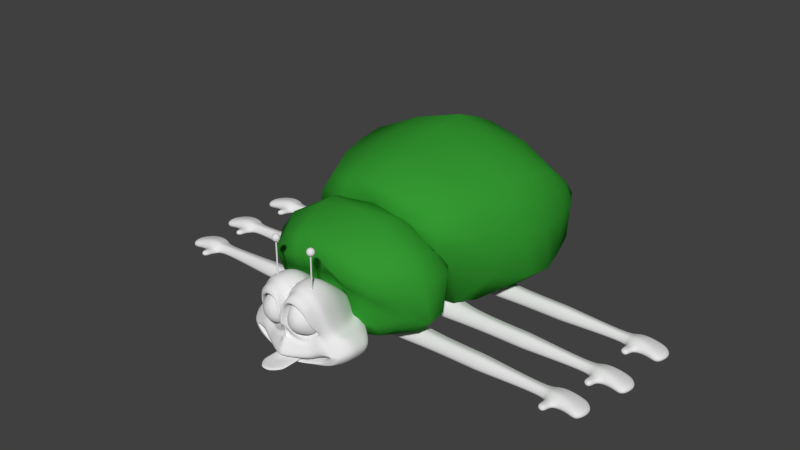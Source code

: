 # Source: dannyhead014.blend  (saved by Blender 2.72.0; exported with 4.5.12 LTS)
import bpy
from mathutils import Matrix  # noqa: F401  (used for matrix-valued properties, if any)

bpy.ops.wm.read_factory_settings(use_empty=True)
scene = bpy.context.scene
scene.name = 'Scene'

# ---- collections
col_collection_1 = bpy.data.collections.new('Collection 1'); scene.collection.children.link(col_collection_1)
col_collection_2 = bpy.data.collections.new('Collection 2'); scene.collection.children.link(col_collection_2)
col_collection_3 = bpy.data.collections.new('Collection 3'); scene.collection.children.link(col_collection_3)
col_collection_4 = bpy.data.collections.new('Collection 4'); scene.collection.children.link(col_collection_4)
col_collection_11 = bpy.data.collections.new('Collection 11'); scene.collection.children.link(col_collection_11)
col_collection_14 = bpy.data.collections.new('Collection 14'); scene.collection.children.link(col_collection_14)

# ---- materials (node trees are filled in below, after node groups)
mat_material_004 = bpy.data.materials.new('Material.004')
mat_material_004.alpha_threshold = 0.0
mat_material_004.use_transparent_shadow = False
mat_material_004.diffuse_color = (0.03431, 0.3108, 0.03066, 1.0)
mat_material_004.specular_color = (0.5939, 1.0, 0.2132)
mat_material_004.roughness = 0.5
mat_material_004.line_color = (0.0, 0.0, 0.0, 1.0)
mat_beetle_black = bpy.data.materials.new('Beetle Black')
mat_beetle_black.alpha_threshold = 0.0
mat_beetle_black.use_transparent_shadow = False
mat_beetle_black.preview_render_type = 'SHADERBALL'
mat_beetle_black.diffuse_color = (0.02365, 0.02365, 0.02365, 1.0)
mat_beetle_black.roughness = 0.5
mat_beetle_black.line_color = (0.0, 0.0, 0.0, 1.0)

# ---- material node trees

# ---- world
world_world = bpy.data.worlds.new('World'); scene.world = world_world
world_world.color = (0.05088, 0.05088, 0.05088)
world_world.use_sun_shadow = False
world_world.sun_shadow_jitter_overblur = 0.0
world_world.cycles.sampling_method = 'MANUAL'
world_world.cycles.sample_map_resolution = 256

# ---- meshes
me_plane = bpy.data.meshes.new('Plane')
me_plane.from_pydata([(2.007, 3.288, -0.4801), (0.1526, 2.733, -0.1531), (0.0, -2.655, -0.43), (1.704, 3.192, -0.258), (2.712, 2.29, -0.7103), (1.306, -2.527, -0.5979), (1.996, -1.973, 0.3225), (1.913, -0.9356, -0.1602), (4.374, -1.006, -1.019), (0.0, 2.334, -0.1024), (1.347, -2.386, -0.324), (0.0, -0.4921, 0.3459), (0.0, -2.525, -0.2642), (4.096, -1.089, -0.7021), (0.0, 0.494, 0.1329), (1.225, -2.319, -0.0671), (0.4816, -0.9124, 0.4198), (0.0, -2.382, 0.1351), (3.862, -1.095, -0.5471), (0.0, -0.9363, 0.5703), (1.177, -2.175, 0.03744), (0.7327, -1.965, 1.125), (0.0, -2.251, 0.2279), (3.432, -1.125, -0.3175), (0.0, -1.975, 1.334), (2.67, -0.02052, -0.6814), (1.782, -0.7767, -0.2238), (2.496, -0.1662, -0.4746), (2.614, -0.4384, -0.3124), (2.41, -1.824, -0.02104), (3.217, -2.122, -0.8473), (2.501, 2.27, -0.4341), (3.253, -1.979, -0.4629), (2.647, -1.97, -0.4848), (2.419, -1.917, -0.3299), (1.258, -2.679, -0.9152), (0.2681, 3.219, -0.2836), (0.0, -2.721, -0.8777), (4.816, -0.9163, -1.728), (0.0, 2.872, -0.2107), (3.227, 0.141, -1.108), (3.15, -2.207, -1.091), (0.0, 1.181, 0.002566), (0.04498, 1.193, -0.09661), (0.9313, 3.378, -0.196), (0.9539, 3.595, -0.3812), (3.701, -0.8341, -0.6265), (3.529, -0.9347, -0.4752), (3.092, -1.217, -0.2672), (4.315, -0.2447, -1.551), (3.999, -0.6153, -0.9166), (0.5471, 3.189, -0.1798), (0.5093, 3.386, -0.3459), (2.397, 2.838, -0.5829), (2.208, 2.73, -0.3354), (2.959, 1.318, -0.9256), (2.781, 1.349, -0.5959), (1.145, -0.7353, 0.2034), (1.32, -0.919, 0.0895), (1.392, -1.986, 0.7282), (0.0, 1.774, -0.0532), (0.08407, 2.0, -0.1339), (1.502, 3.526, -0.4253), (1.337, 3.351, -0.2239), (0.4676, 2.496, -0.4404), (1.617, 2.872, -0.523), (0.5272, 0.4544, -0.1243), (2.301, 0.3464, -0.8524), (1.518, -0.09317, -0.5347), (2.189, 0.2685, -0.695), (2.218, 2.141, -0.6563), (0.3337, 1.311, -0.3962), (1.025, 3.027, -0.4774), (0.7255, 2.876, -0.4639), (1.991, 2.516, -0.5834), (2.436, 1.413, -0.7812), (0.9243, 0.08816, -0.2057), (0.3658, 1.931, -0.4237), (1.339, 2.998, -0.4971), (0.6262, 2.305, -0.5807), (1.513, 2.631, -0.6527), (0.6645, 0.732, -0.365), (2.092, 0.7413, -0.9254), (1.42, 0.3598, -0.6586), (1.937, 0.5793, -0.7841), (1.975, 2.046, -0.7532), (0.5173, 1.392, -0.5495), (1.061, 2.741, -0.6145), (0.8275, 2.614, -0.6017), (1.798, 2.351, -0.6992), (2.144, 1.457, -0.8466), (0.9716, 0.4267, -0.46), (0.5451, 1.865, -0.5684), (1.303, 2.725, -0.6314), (1.683, 3.028, 0.2799), (1.325, 3.18, 0.3152), (0.2067, 2.489, 0.4003), (0.08045, 1.75, 0.4241), (0.9291, -0.495, -0.06311), (1.74, -0.5315, -0.3827), (2.63, 0.2789, -0.8048), (2.535, 1.266, -0.2678), (2.313, 2.185, 0.07579), (2.152, 2.609, 0.1944), (0.9216, 3.202, 0.344), (0.5371, 2.997, 0.3649), (2.338, 0.05652, -0.5861), (0.03807, 0.9631, 0.4588), (0.0, -0.2212, -0.04041), (1.203, 2.571, 0.6512), (0.1867, 1.495, 0.7356), (1.561, -0.2263, -0.4592), (2.169, 1.198, 0.2929), (1.733, 2.168, 0.5244), (0.5956, 2.435, 0.7007), (0.4678, 0.3629, -0.0006165), (1.434, 2.431, 0.6155), (0.2801, 2.012, 0.7275), (0.8989, -0.02501, -0.07278), (2.43, 0.3069, -0.8239), (1.946, 1.845, 0.4371), (0.8562, 2.579, 0.6753), (2.265, 0.1611, -0.6394), (0.155, 0.9729, 0.5715), (3.108, -0.5127, -0.5475), (3.078, -0.6952, -0.3917), (2.765, -1.552, -0.1757), (3.821, 0.1549, -1.307), (3.389, -0.2767, -0.8072), (1.582, 2.718, 0.5097), (0.1483, 2.272, 0.6062), (0.9213, -0.2407, 0.08016), (2.52, 0.3145, -0.5062), (2.181, 1.993, 0.2831), (0.8691, 2.883, 0.5733), (2.285, 0.08601, -0.6582), (0.0, 0.7427, 0.647), (1.283, 2.877, 0.5427), (0.0, 1.546, 0.6262), (1.664, -0.3777, -0.3855), (2.358, 1.196, 0.07799), (1.988, 2.356, 0.4111), (0.5118, 2.81, 0.5685), (0.2707, 0.1521, 0.1881), (3.765, -1.661, -0.6207), (3.168, -1.673, -0.4641), (2.974, -1.652, -0.3688), (4.007, -1.922, -1.31), (3.886, -1.696, -0.8196), (1.81, 3.466, -1.308), (2.565, 2.41, -1.561), (1.122, -2.83, -1.553), (0.0, 3.249, -1.059), (0.0, -2.887, -1.504), (4.73, -1.071, -2.655), (0.0, 2.899, -0.9841), (3.125, 0.07675, -1.993), (2.991, -2.424, -1.915), (0.657, 3.722, -1.181), (4.305, -0.342, -2.474), (0.1679, 3.449, -1.13), (2.23, 2.997, -1.423), (2.834, 1.355, -1.795), (1.258, 3.691, -1.24), (3.769, 0.09184, -2.209), (4.017, -2.107, -2.209), (1.642, 3.39, -2.143), (2.389, 2.343, -2.396), (0.8909, -2.976, -2.308), (0.0, 3.037, -1.86), (0.0, -2.943, -2.083), (4.673, -1.137, -3.501), (0.0, 2.657, -1.777), (2.949, 0.01031, -2.827), (2.674, -2.599, -2.763), (0.4948, 3.581, -2.003), (4.13, -0.4084, -3.309), (0.0, 3.255, -1.937), (2.055, 2.93, -2.258), (2.658, 1.288, -2.63), (1.099, 3.59, -2.072), (3.593, 0.0254, -3.044), (3.941, -2.276, -3.098), (1.544, 2.748, -2.999), (2.145, 1.906, -3.203), (0.7308, -2.968, -2.729), (0.0, 2.428, -2.765), (0.0, -2.97, -2.699), (3.983, -0.894, -4.091), (0.0, 2.099, -2.693), (2.595, 0.02921, -3.55), (2.535, -2.471, -3.536), (0.6254, 2.897, -2.886), (3.545, -0.3076, -3.937), (0.0, 2.621, -2.831), (1.877, 2.378, -3.092), (2.362, 1.057, -3.391), (1.107, 2.908, -2.942), (3.114, 0.04135, -3.724), (3.43, -1.966, -3.77), (1.475, 2.229, -3.585), (1.963, 1.544, -3.75), (0.7307, -2.726, -3.395), (0.0, 1.969, -3.395), (0.0, -2.726, -3.319), (3.455, -0.7291, -4.472), (0.0, 1.701, -3.336), (2.329, 0.02063, -4.032), (2.28, -2.01, -4.021), (0.7291, 2.349, -3.494), (3.1, -0.2529, -4.347), (0.0, 2.125, -3.449), (1.745, 1.928, -3.66), (2.139, 0.8554, -3.903), (1.121, 2.359, -3.539), (2.75, 0.03049, -4.174), (3.007, -1.6, -4.211), (1.364, 1.394, -4.481), (1.664, 0.9743, -4.582), (0.908, -1.645, -4.364), (0.0, 1.1, -4.765), (0.0, -1.645, -4.318), (2.579, -0.4199, -5.025), (0.0, 1.07, -4.328), (1.888, 0.03985, -4.755), (1.858, -1.205, -4.748), (0.907, 1.468, -4.425), (2.361, -0.1279, -4.948), (0.0, 1.33, -4.397), (1.53, 1.209, -4.527), (1.772, 0.5518, -4.676), (1.147, 1.474, -4.453), (2.146, 0.0459, -4.842), (2.304, -0.9539, -4.865), (0.0, 0.8105, -5.318), (0.0, -1.645, -5.203), (1.064, -0.0367, -6.098), (0.0, 0.3879, -6.296), (0.0, 0.3879, -5.412), (0.4503, -1.645, -5.226), (1.807, -1.622, -3.042), (1.13, -1.997, -2.61), (1.417, -1.689, -2.757), (0.0, -2.009, -1.988), (3.394, -1.177, -3.405), (0.0, -1.657, -1.925), (2.188, -1.509, -3.219), (1.92, -1.745, -3.156), (3.054, -1.269, -3.355), (1.556, -1.665, -2.866), (2.621, -1.389, -3.29), (2.609, -1.479, -3.272), (1.292, -1.632, -3.64), (0.6145, -2.007, -3.208), (0.7766, -1.616, -3.355), (0.0, -2.354, -2.889), (2.879, -1.187, -4.003), (0.0, -2.002, -2.827), (1.673, -1.519, -3.817), (1.405, -1.755, -3.754), (2.539, -1.279, -3.953), (1.041, -1.675, -3.464), (2.106, -1.399, -3.888), (2.094, -1.489, -3.87), (0.6681, -2.456, -0.2938), (0.0, 0.004932, 0.2385), (0.02231, 1.187, -0.04662), (0.6073, -2.35, 0.03482), (0.2388, -0.9244, 0.4957), (0.5837, -2.213, 0.1335), (0.3634, -1.97, 1.23), (2.201, 3.065, -0.5311), (1.954, 2.963, -0.2964), (0.624, -2.7, -0.8963), (0.133, 3.044, -0.2468), (0.6478, -2.592, -0.5133), (0.0757, 2.532, -0.1275), (0.04169, 1.886, -0.09322), (1.802, 2.696, -0.5529), (1.654, 2.492, -0.6758), (1.915, 2.82, 0.2375), (1.582, 2.301, 0.5703), (1.783, 2.539, 0.4608), (2.018, 3.233, -1.365), (0.5566, -2.859, -1.529), (0.0, 3.073, -1.021), (1.847, 3.162, -2.2), (0.4418, -2.959, -2.195), (0.0, 2.845, -1.818), (1.709, 2.564, -3.045), (0.3624, -2.969, -2.714), (0.0, 2.262, -2.729), (1.609, 2.079, -3.622), (0.3624, -2.726, -3.357), (0.0, 1.834, -3.365), (1.447, 1.302, -4.504), (0.4503, -1.645, -4.341), (0.0, 1.085, -4.545), (1.064, -0.0367, -5.213), (1.171, -0.2105, -5.319), (0.8785, 0.4692, -5.047), (0.9363, -0.04274, -5.126), (0.8251, 0.8917, -4.953), (1.279, -0.4647, -5.345), (0.5602, -2.003, -2.296), (0.7026, -1.673, -2.338), (0.3047, -2.182, -3.047), (0.3851, -1.811, -3.089), (1.171, -0.2105, -6.204), (0.8785, 0.4692, -5.932), (0.9363, -0.04274, -6.011), (1.279, -0.4647, -6.229), (0.0, -1.645, -5.721), (1.064, -0.0367, -6.616), (0.0, 0.3879, -6.815), (0.4503, -1.645, -5.744), (1.171, -0.2105, -6.722), (0.8785, 0.4692, -6.45), (0.9363, -0.04274, -6.529), (1.279, -0.4647, -6.747), (0.0, -1.645, -6.42), (1.064, -0.0367, -7.315), (0.0, 0.3879, -7.514), (0.4503, -1.645, -6.444), (1.171, -0.2105, -7.421), (0.8785, 0.4692, -7.149), (0.9363, -0.04274, -7.229), (1.279, -0.4647, -7.447), (2.327, 0.1175, -10.45), (2.594, -0.3432, -10.27), (1.444, 0.8506, -10.31), (1.831, 0.6062, -10.44), (0.7314, 1.229, -10.35), (0.957, 0.9229, -10.28), (0.0, 1.243, -10.35), (0.0, -1.712, -10.1), (0.4678, -1.712, -10.12), (1.749, -1.842, -6.84), (2.578, -0.6622, -7.843), (1.492, -2.3, -6.975), (1.462, -3.092, -9.943), (2.95, -0.9124, -9.959), (1.758, -2.963, -9.357), (1.66, -2.769, -7.172), (2.233, -1.801, -7.232), (2.986, -1.273, -8.309), (3.329, -1.542, -9.581), (2.513, -2.863, -9.218), (2.578, -3.213, -7.598), (3.07, -2.406, -7.605), (3.627, -1.709, -8.351), (3.649, -2.103, -9.549), (3.373, -0.8134, -12.41), (1.27, -3.067, -11.71), (0.4586, -1.676, -8.18), (0.0, -1.676, -8.157), (1.272, -2.206, -8.179), (1.721, -2.683, -8.095), (2.361, -3.085, -8.125), (9.724, -2.98, -9.197), (9.748, -3.018, -7.715), (9.764, -2.422, -7.754), (9.734, -1.842, -8.129), (9.7, -2.316, -9.299), (9.701, -3.299, -8.552), (10.14, -2.98, -9.197), (10.17, -3.018, -7.715), (10.56, -2.422, -7.754), (10.53, -1.842, -8.129), (1.765, -0.2881, -12.26), (1.287, 0.2457, -12.23), (0.3101, -2.752, -10.85), (0.0, -2.752, -10.84), (0.0, -3.019, -11.52), (1.166, 0.5162, -12.12), (0.8941, 0.9868, -12.04), (0.5659, 1.062, -12.12), (0.0, 1.071, -12.08), (10.49, -2.316, -9.299), (10.49, -3.299, -8.552), (10.54, -3.018, -7.715), (10.52, -2.98, -9.197), (10.12, -3.299, -8.552), (6.016, -3.005, -7.709), (6.063, -2.421, -7.741), (10.12, -2.316, -9.299), (6.087, -1.83, -8.15), (10.15, -1.842, -8.129), (6.058, -2.296, -9.322), (5.946, -2.966, -9.161), (5.904, -3.269, -8.509), (10.18, -2.422, -7.754), (15.89, -2.828, -8.854), (15.9, -2.849, -8.045), (15.88, -3.003, -8.502), (15.88, -2.466, -8.909), (15.9, -2.207, -8.271), (15.91, -2.524, -8.066), (16.26, -2.894, -9.25), (16.1, -2.968, -7.614), (16.25, -3.132, -8.56), (16.25, -2.4, -9.359), (16.27, -2.048, -8.108), (16.29, -2.48, -7.707), (17.01, -2.944, -9.411), (17.03, -2.978, -7.509), (16.99, -3.229, -8.583), (16.99, -2.351, -9.542), (17.02, -1.929, -8.041), (17.04, -2.446, -7.56), (17.94, -2.944, -9.411), (17.96, -2.978, -7.509), (17.92, -3.229, -8.583), (17.77, -2.486, -9.607), (17.99, -2.221, -7.985), (17.98, -2.446, -7.56), (18.46, -3.108, -9.52), (18.8, -3.1, -7.318), (18.99, -3.233, -8.007), (18.51, -2.755, -9.632), (19.33, -2.585, -8.088), (18.82, -2.569, -7.369), (1.878, 0.04502, -8.744), (1.986, -0.2092, -8.769), (0.0, -1.694, -9.133), (2.794, -0.4378, -8.815), (3.158, -1.408, -8.948), (3.638, -1.907, -8.953), (0.4632, -1.694, -9.156), (1.148, -2.153, -8.855), (1.768, -2.603, -8.571), (2.335, -3.098, -8.562), (9.717, -2.08, -8.717), (9.712, -3.139, -8.876), (10.5, -3.139, -8.876), (10.13, -3.139, -8.876), (5.925, -3.117, -8.837), (6.072, -2.064, -8.739), (15.89, -2.337, -8.592), (15.89, -2.915, -8.679), (10.14, -2.08, -8.717), (10.51, -2.08, -8.717), (16.26, -2.225, -8.736), (16.25, -3.013, -8.906), (17.0, -2.141, -8.795), (17.0, -3.086, -8.999), (17.94, -2.302, -8.76), (17.93, -3.086, -8.999), (19.25, -2.746, -9.045), (19.01, -3.243, -9.0), (16.19, -2.874, -7.184), (16.2, -2.431, -7.227), (16.93, -2.929, -7.029), (16.95, -2.398, -7.08), (16.28, -2.818, -6.555), (16.22, -2.375, -6.629), (16.82, -2.873, -6.473), (16.84, -2.342, -6.524), (3.736, -1.057, -14.48), (1.699, -0.2881, -13.84), (1.294, -2.963, -13.16), (1.699, -0.226, -15.49), (1.868, -1.116, -15.51), (1.294, -2.87, -15.21), (1.287, 0.2767, -13.81), (1.287, 0.2767, -15.36), (1.166, 0.5783, -13.8), (0.9136, 0.9627, -13.72), (0.5464, 1.086, -13.74), (0.0, 1.023, -13.7), (0.0, -3.078, -13.15), (0.0, -3.052, -15.16), (1.152, 0.5212, -15.36), (0.9708, 0.8598, -15.36), (0.0, 1.023, -15.21), (0.4964, 1.086, -15.27), (6.732, -3.111, -18.67), (6.844, -2.441, -18.83), (10.94, -1.987, -17.64), (6.873, -1.975, -17.66), (10.91, -2.46, -18.81), (6.849, -2.566, -17.25), (6.802, -3.15, -17.22), (10.91, -3.444, -18.06), (11.3, -3.124, -18.71), (11.33, -3.163, -17.23), (11.28, -3.444, -18.06), (11.28, -2.46, -18.81), (11.31, -1.987, -17.64), (11.34, -2.567, -17.26), (10.95, -3.163, -17.23), (10.93, -3.124, -18.71), (10.49, -3.444, -18.06), (10.49, -2.46, -18.81), (10.52, -1.987, -17.64), (10.55, -2.567, -17.26), (10.53, -3.163, -17.23), (10.51, -3.124, -18.71), (3.147, -3.229, -17.64), (2.508, -2.828, -17.61), (1.819, -2.926, -17.31), (4.435, -2.248, -19.06), (4.413, -1.854, -17.86), (3.856, -2.551, -17.12), (3.364, -3.358, -17.11), (3.3, -3.008, -18.73), (4.115, -1.687, -19.09), (3.772, -1.417, -17.82), (3.019, -1.946, -16.74), (2.446, -2.913, -16.68), (1.674, -2.166, -16.05), (1.9, -2.803, -19.36), (1.28, -3.025, -17.29), (2.278, -2.445, -16.49), (2.537, -1.993, -16.55), (0.4964, 1.086, -20.26), (0.0, 1.023, -20.2), (0.9708, 0.8598, -20.35), (1.152, 0.5212, -20.35), (0.0, -3.052, -20.15), (0.0, -3.078, -18.14), (0.0, 1.023, -18.69), (0.5464, 1.086, -18.73), (0.9136, 0.9627, -18.71), (1.166, 0.5783, -18.79), (1.422, 0.1315, -20.36), (1.287, 0.2767, -18.8), (1.294, -2.87, -20.2), (1.87, -1.163, -20.52), (1.699, -0.2361, -20.48), (1.294, -2.963, -18.15), (1.699, -0.2881, -18.83), (3.736, -1.057, -19.47), (0.0, 1.071, -17.07), (0.5659, 1.062, -17.11), (0.8941, 0.9868, -17.03), (1.166, 0.5162, -17.11), (0.0, -3.019, -16.51), (0.0, -2.987, -15.83), (2.537, -1.993, -11.56), (1.798, -2.763, -11.54), (0.1639, -0.2253, -21.41), (1.294, -2.916, -14.21), (1.674, -2.166, -11.06), (1.331, -3.006, -15.87), (2.446, -2.913, -11.69), (3.019, -1.946, -11.75), (3.772, -1.417, -12.83), (4.115, -1.687, -14.1), (3.3, -3.008, -13.74), (3.364, -3.358, -12.12), (3.856, -2.551, -12.13), (4.413, -1.854, -12.87), (4.435, -2.248, -14.07), (1.819, -2.926, -12.32), (2.44, -2.929, -12.6), (3.147, -3.229, -12.64), (10.51, -3.124, -13.72), (10.53, -3.163, -12.23), (10.55, -2.567, -12.27), (10.52, -1.987, -12.65), (10.49, -2.46, -13.82), (10.49, -3.444, -13.07), (10.93, -3.124, -13.72), (10.95, -3.163, -12.23), (11.34, -2.567, -12.27), (11.31, -1.987, -12.65), (11.28, -2.46, -13.82), (11.28, -3.444, -13.07), (11.33, -3.163, -12.23), (11.3, -3.124, -13.72), (10.91, -3.444, -13.07), (6.802, -3.15, -12.23), (6.849, -2.566, -12.26), (10.91, -2.46, -13.82), (6.873, -1.975, -12.67), (10.94, -1.987, -12.65), (6.844, -2.441, -13.84), (6.732, -3.111, -13.68), (6.69, -3.414, -13.03), (10.97, -2.567, -12.27), (16.68, -2.973, -13.37), (16.69, -2.994, -12.56), (16.67, -3.148, -13.02), (16.66, -2.611, -13.43), (16.68, -2.352, -12.79), (16.7, -2.669, -12.59), (17.05, -3.039, -13.77), (16.89, -3.113, -12.13), (17.03, -3.277, -13.08), (17.03, -2.545, -13.88), (17.06, -2.193, -12.63), (17.08, -2.625, -12.23), (17.79, -3.089, -13.93), (17.82, -3.123, -12.03), (17.77, -3.374, -13.1), (17.77, -2.496, -14.06), (17.8, -2.074, -12.56), (17.83, -2.591, -12.08), (18.73, -3.089, -13.93), (18.75, -3.123, -12.03), (18.71, -3.374, -13.1), (18.55, -2.631, -14.13), (18.78, -2.366, -12.5), (18.76, -2.591, -12.08), (19.25, -3.253, -14.04), (19.59, -3.245, -11.84), (19.78, -3.378, -12.53), (19.3, -2.9, -14.15), (20.11, -2.729, -12.61), (19.6, -2.714, -11.89), (3.58, -0.5827, -13.34), (3.944, -1.553, -13.47), (4.424, -2.052, -13.47), (2.029, -2.953, -13.14), (2.487, -2.848, -13.08), (3.121, -3.243, -13.08), (10.5, -2.225, -13.24), (10.5, -3.284, -13.4), (11.29, -3.284, -13.4), (10.92, -3.284, -13.4), (6.711, -3.262, -13.36), (6.858, -2.209, -13.26), (16.67, -2.482, -13.11), (16.67, -3.06, -13.2), (10.92, -2.225, -13.24), (11.3, -2.225, -13.24), (17.04, -2.37, -13.26), (17.04, -3.157, -13.43), (17.79, -2.286, -13.31), (17.78, -3.231, -13.52), (18.73, -2.447, -13.28), (18.72, -3.231, -13.52), (20.04, -2.89, -13.56), (19.79, -3.388, -13.52), (16.97, -3.019, -11.7), (16.98, -2.576, -11.75), (17.72, -3.074, -11.55), (17.73, -2.543, -11.6), (17.07, -2.963, -11.08), (17.01, -2.52, -11.15), (17.61, -3.018, -10.99), (17.62, -2.486, -11.04), (2.227, -0.8108, -11.36), (1.331, -3.006, -10.88), (2.012, -0.1097, -11.46), (1.527, 0.4042, -11.44), (0.3795, -2.295, -10.53), (0.0, -2.295, -10.52), (1.288, 0.6633, -11.32), (0.9218, 0.9587, -11.27), (0.6387, 1.135, -11.34), (0.0, 1.147, -11.32), (6.69, -3.414, -18.02), (1.73, -0.2881, -13.1), (1.287, 0.2623, -13.07), (1.166, 0.5494, -13.02), (0.9045, 0.9739, -12.94), (0.5554, 1.075, -12.99), (0.0, 1.046, -12.95), (0.593, -0.4061, -21.43), (0.0, -0.26, -21.3), (0.328, -0.2169, -21.15), (1.699, -0.2564, -14.68), (2.782, -1.087, -15.0), (0.8606, -0.7075, -21.27), (1.287, 0.2767, -14.6), (0.0, -3.065, -14.18), (1.159, 0.5492, -14.59), (0.9428, 0.9101, -14.56), (0.5209, 1.086, -14.52), (0.0, 1.023, -14.47), (1.575, -2.011, -15.36), (1.287, 0.2457, -17.22), (1.765, -0.2881, -17.25), (1.658, -2.006, -14.83), (1.718, -1.574, -15.43), (1.27, -3.067, -16.7), (3.373, -0.8134, -17.4), (2.394, -1.565, -14.8), (1.699, -0.2682, -14.37), (3.137, -1.076, -14.81), (1.294, -2.934, -13.82), (1.287, 0.2767, -14.31), (0.0, -3.069, -13.79), (1.162, 0.56, -14.3), (0.9319, 0.9297, -14.25), (0.5303, 1.086, -14.23), (0.0, 1.023, -14.18), (2.68, -1.659, -14.5), (2.115, -1.507, -10.13), (2.445, -1.781, -9.704), (2.87, -2.101, -9.5), (2.439, -0.5412, -10.73), (2.194, 0.02127, -10.88), (1.702, 0.5206, -10.86), (1.378, 0.7713, -10.74), (0.9421, 0.9381, -10.7), (0.6921, 1.189, -10.77), (0.0, 1.202, -10.76), (1.929, -1.57, -10.88), (10.97, -2.567, -17.26), (16.68, -2.973, -18.36), (16.69, -2.994, -17.56), (16.67, -3.148, -18.01), (16.66, -2.611, -18.42), (16.68, -2.352, -17.78), (16.7, -2.669, -17.58), (17.05, -3.039, -18.76), (16.89, -3.113, -17.12), (17.03, -3.277, -18.07), (17.03, -2.545, -18.87), (17.06, -2.193, -17.62), (17.08, -2.625, -17.22), (17.79, -3.089, -18.92), (17.82, -3.123, -17.02), (17.77, -3.374, -18.09), (17.77, -2.496, -19.05), (17.8, -2.074, -17.55), (17.83, -2.591, -17.07), (18.73, -3.089, -18.92), (18.75, -3.123, -17.02), (18.71, -3.374, -18.09), (18.55, -2.631, -19.12), (18.78, -2.366, -17.5), (18.76, -2.591, -17.07), (19.25, -3.253, -19.03), (19.59, -3.245, -16.83), (19.78, -3.378, -17.52), (19.3, -2.9, -19.14), (20.11, -2.729, -17.6), (19.6, -2.714, -16.88), (3.58, -0.5827, -18.33), (3.944, -1.553, -18.46), (4.424, -2.052, -18.46), (2.029, -2.953, -18.13), (2.452, -2.947, -18.13), (3.121, -3.243, -18.07), (10.5, -2.225, -18.23), (10.5, -3.284, -18.39), (11.29, -3.284, -18.39), (10.92, -3.284, -18.39), (6.711, -3.262, -18.35), (6.858, -2.209, -18.25), (16.67, -2.482, -18.1), (16.67, -3.06, -18.19), (10.92, -2.225, -18.23), (11.3, -2.225, -18.23), (17.04, -2.37, -18.25), (17.04, -3.157, -18.42), (17.79, -2.286, -18.31), (17.78, -3.231, -18.51), (18.73, -2.447, -18.27), (18.72, -3.231, -18.51), (20.04, -2.89, -18.56), (19.79, -3.388, -18.51), (16.97, -3.019, -16.69), (16.98, -2.576, -16.74), (17.72, -3.074, -16.54), (17.73, -2.543, -16.59), (17.07, -2.963, -16.07), (17.01, -2.52, -16.14), (17.61, -3.018, -15.98), (17.62, -2.486, -16.03), (2.227, -0.8108, -16.35), (2.766, -2.882, -19.05), (2.012, -0.1097, -16.45), (1.527, 0.4042, -16.43), (1.288, 0.6633, -16.31), (0.9218, 0.9587, -16.26), (0.6387, 1.135, -16.33), (0.0, 1.147, -16.31), (1.73, -0.2881, -18.09), (1.287, 0.2623, -18.06), (1.166, 0.5494, -18.01), (0.9045, 0.9739, -17.93), (0.5554, 1.075, -17.98), (0.0, 1.046, -17.94), (1.669, -2.726, -16.65), (1.499, -2.934, -16.51), (1.603, -2.34, -16.02), (1.699, -0.2564, -19.67), (2.782, -1.087, -19.99), (1.294, -2.916, -19.2), (1.287, 0.2767, -19.59), (0.0, -3.065, -19.17), (1.159, 0.5492, -19.58), (0.9428, 0.9101, -19.55), (0.5209, 1.086, -19.51), (0.0, 1.023, -19.46), (1.578, -2.058, -20.37), (1.658, -2.006, -19.82), (1.722, -1.649, -20.45), (2.394, -1.565, -19.79), (1.699, -0.2682, -19.36), (3.137, -1.076, -19.8), (1.294, -2.934, -18.81), (1.287, 0.2767, -19.3), (0.0, -3.069, -18.78), (1.162, 0.56, -19.29), (0.9319, 0.9297, -19.24), (0.5303, 1.086, -19.22), (0.0, 1.023, -19.17), (2.471, -1.554, -19.65), (1.04, 0.7705, -18.75), (1.061, 0.6905, -20.35), (1.03, 0.7515, -17.07), (1.647, -1.791, -15.39), (1.699, -0.2787, -14.09), (3.453, -1.066, -14.63), (1.287, 0.2767, -14.04), (1.164, 0.5697, -14.03), (0.9222, 0.9471, -13.97), (0.5388, 1.086, -13.97), (0.0, 1.023, -13.93), (3.34, -1.624, -14.36), (2.639, -2.911, -14.03), (2.905, -3.136, -11.9), (3.438, -2.248, -11.94), (4.093, -1.636, -12.85), (4.263, -1.99, -14.11), (2.76, -3.129, -12.62), (2.77, -3.095, -13.08), (4.184, -1.802, -13.47), (1.699, -0.2834, -13.96), (3.595, -1.062, -14.56), (1.287, 0.2767, -13.93), (1.165, 0.574, -13.91), (0.9179, 0.9549, -13.84), (0.5426, 1.086, -13.85), (0.0, 1.023, -13.81), (3.727, -1.655, -14.23), (2.969, -2.959, -13.89), (3.376, -2.261, -14.07), (2.028, -1.784, -14.81), (1.047, 0.7448, -19.26), (1.051, 0.7297, -19.56), (1.035, 0.7617, -17.97), (1.105, 0.811, -16.29), (2.992, -2.264, -14.2), (2.187, -2.175, -14.51), (4.263, -1.989, -14.1), (4.261, -1.986, -14.11), (3.748, -3.021, -13.73), (1.018, -1.054, -21.24), (1.154, -1.502, -21.22), (1.073, -2.011, -21.08), (0.9541, -2.471, -20.72), (0.9694, -2.744, -20.32), (0.0, -2.867, -20.12), (0.4006, -2.363, -21.11), (0.0, -2.323, -20.95), (0.5787, -2.129, -21.13), (0.8752, -1.78, -21.36), (0.3386, -1.474, -21.42), (0.5816, -1.372, -21.56), (0.1586, -1.523, -21.47), (0.0, -1.527, -21.15), (0.6748, -2.6, -20.83), (0.0, -2.634, -20.56), (0.7708, -2.328, -20.9), (0.9205, -2.038, -21.22), (0.2341, -1.966, -21.36), (0.0, -1.913, -21.06), (0.4531, -1.929, -21.26), (0.7507, -1.573, -21.52), (0.2663, -1.156, -21.52), (0.4641, -1.189, -21.42), (0.122, -1.173, -21.33), (0.0, -1.147, -21.24)], [], [(265, 268, 16, 11), (264, 267, 17, 12), (46, 47, 18, 13), (32, 33, 15, 10), (268, 270, 21, 16), (267, 269, 22, 17), (47, 48, 23, 18), (33, 34, 20, 15), (128, 50, 49, 127), (26, 7, 28, 27), (7, 6, 29, 28), (128, 124, 46, 50), (125, 126, 48, 47), (144, 145, 33, 32), (145, 146, 34, 33), (124, 125, 47, 46), (51, 44, 45, 52), (54, 31, 4, 53), (277, 266, 43, 61), (58, 59, 6, 7), (57, 58, 7, 26), (266, 265, 11, 43), (275, 264, 12, 2), (50, 46, 13, 8), (30, 32, 10, 5), (63, 3, 0, 62), (148, 144, 32, 30), (30, 5, 35, 41), (50, 8, 38, 49), (276, 1, 36, 274), (275, 2, 37, 273), (56, 25, 40, 55), (148, 30, 41, 147), (1, 51, 52, 36), (272, 54, 53, 271), (31, 56, 55, 4), (16, 21, 59, 58), (11, 16, 58, 57), (276, 277, 61, 1), (44, 63, 62, 45), (116, 109, 78, 65), (117, 110, 77, 64), (118, 111, 68, 76), (119, 112, 75, 67), (120, 113, 74, 70), (121, 114, 73, 72), (122, 119, 67, 69), (123, 115, 66, 71), (112, 120, 70, 75), (111, 122, 69, 68), (281, 116, 65, 278), (110, 123, 71, 77), (115, 118, 76, 66), (109, 121, 72, 78), (114, 117, 64, 73), (65, 78, 93, 80), (64, 77, 92, 79), (76, 68, 83, 91), (67, 75, 90, 82), (70, 74, 89, 85), (72, 73, 88, 87), (69, 67, 82, 84), (71, 66, 81, 86), (75, 70, 85, 90), (68, 69, 84, 83), (278, 65, 80, 279), (77, 71, 86, 92), (66, 76, 91, 81), (78, 72, 87, 93), (73, 64, 79, 88), (3, 63, 95, 94), (1, 61, 97, 96), (57, 26, 99, 98), (25, 56, 101, 100), (31, 54, 103, 102), (44, 51, 105, 104), (27, 25, 100, 106), (43, 11, 108, 107), (56, 31, 102, 101), (26, 27, 106, 99), (272, 3, 94, 280), (61, 43, 107, 97), (11, 57, 98, 108), (63, 44, 104, 95), (51, 1, 96, 105), (129, 137, 109, 116), (130, 138, 110, 117), (131, 139, 111, 118), (132, 140, 112, 119), (133, 141, 113, 120), (134, 142, 114, 121), (135, 132, 119, 122), (136, 143, 115, 123), (140, 133, 120, 112), (139, 135, 122, 111), (282, 129, 116, 281), (138, 136, 123, 110), (143, 131, 118, 115), (137, 134, 121, 109), (142, 130, 117, 114), (25, 128, 127, 40), (25, 27, 124, 128), (28, 29, 126, 125), (27, 28, 125, 124), (94, 95, 137, 129), (96, 97, 138, 130), (98, 99, 139, 131), (100, 101, 140, 132), (102, 103, 141, 133), (104, 105, 142, 134), (106, 100, 132, 135), (107, 108, 143, 136), (101, 102, 133, 140), (99, 106, 135, 139), (280, 94, 129, 282), (97, 107, 136, 138), (108, 98, 131, 143), (95, 104, 134, 137), (105, 96, 130, 142), (13, 18, 145, 144), (18, 23, 146, 145), (8, 13, 144, 148), (8, 148, 147, 38), (271, 53, 161, 283), (53, 4, 150, 161), (41, 35, 151, 157), (52, 45, 158, 160), (49, 38, 154, 159), (274, 36, 152, 285), (36, 52, 160, 152), (55, 40, 156, 162), (62, 0, 149, 163), (147, 41, 157, 165), (45, 62, 163, 158), (4, 55, 162, 150), (40, 127, 164, 156), (127, 49, 159, 164), (273, 37, 153, 284), (38, 147, 165, 154), (154, 165, 182, 171), (165, 157, 174, 182), (283, 161, 178, 286), (163, 149, 166, 180), (159, 154, 171, 176), (161, 150, 167, 178), (157, 151, 168, 174), (285, 152, 169, 288), (152, 160, 177, 169), (150, 162, 179, 167), (164, 159, 176, 181), (158, 163, 180, 175), (162, 156, 173, 179), (160, 158, 175, 177), (156, 164, 181, 173), (284, 153, 170, 287), (171, 182, 199, 188), (182, 174, 191, 199), (286, 178, 195, 289), (180, 166, 183, 197), (176, 171, 188, 193), (178, 167, 184, 195), (174, 168, 185, 191), (288, 169, 186, 291), (169, 177, 194, 186), (167, 179, 196, 184), (181, 176, 193, 198), (175, 180, 197, 192), (179, 173, 190, 196), (177, 175, 192, 194), (173, 181, 198, 190), (287, 170, 187, 290), (188, 199, 216, 205), (199, 191, 208, 216), (289, 195, 212, 292), (197, 183, 200, 214), (193, 188, 205, 210), (195, 184, 201, 212), (191, 185, 202, 208), (291, 186, 203, 294), (186, 194, 211, 203), (184, 196, 213, 201), (198, 193, 210, 215), (192, 197, 214, 209), (196, 190, 207, 213), (194, 192, 209, 211), (190, 198, 215, 207), (290, 187, 204, 293), (205, 216, 233, 222), (216, 208, 225, 233), (292, 212, 229, 295), (214, 200, 217, 231), (210, 205, 222, 227), (212, 201, 218, 229), (208, 202, 219, 225), (294, 203, 220, 297), (203, 211, 228, 220), (201, 213, 230, 218), (215, 210, 227, 232), (209, 214, 231, 226), (213, 207, 224, 230), (211, 209, 226, 228), (207, 215, 232, 224), (293, 204, 221, 296), (300, 301, 310, 309), (298, 299, 308, 236), (301, 298, 236, 310), (302, 300, 238, 234), (299, 303, 311, 308), (295, 302, 234, 217), (226, 231, 217, 234), (296, 303, 222, 219), (233, 225, 219, 222), (220, 228, 226, 234), (34, 146, 251, 247), (48, 126, 250, 248), (6, 59, 249, 240), (29, 6, 240, 246), (20, 34, 247, 241), (126, 29, 246, 250), (270, 24, 245, 305), (269, 20, 241, 304), (59, 21, 242, 249), (146, 23, 244, 251), (23, 48, 248, 244), (247, 251, 263, 259), (248, 250, 262, 260), (240, 249, 261, 252), (246, 240, 252, 258), (241, 247, 259, 253), (250, 246, 258, 262), (305, 245, 257, 307), (304, 241, 253, 306), (249, 242, 254, 261), (251, 244, 256, 263), (244, 248, 260, 256), (306, 253, 254, 307), (261, 254, 253, 259), (258, 252, 261, 259), (262, 258, 259, 263), (256, 260, 262, 263), (14, 19, 268, 265), (10, 15, 267, 264), (19, 24, 270, 268), (15, 20, 269, 267), (60, 42, 266, 277), (42, 14, 265, 266), (5, 10, 264, 275), (9, 276, 274, 39), (5, 275, 273, 35), (3, 272, 271, 0), (9, 60, 277, 276), (113, 281, 278, 74), (74, 278, 279, 89), (54, 272, 280, 103), (141, 282, 281, 113), (103, 280, 282, 141), (0, 271, 283, 149), (39, 274, 285, 155), (35, 273, 284, 151), (149, 283, 286, 166), (155, 285, 288, 172), (151, 284, 287, 168), (166, 286, 289, 183), (172, 288, 291, 189), (168, 287, 290, 185), (183, 289, 292, 200), (189, 291, 294, 206), (185, 290, 293, 202), (200, 292, 295, 217), (206, 294, 297, 223), (202, 293, 296, 219), (232, 227, 299, 298), (230, 224, 301, 300), (224, 232, 298, 301), (218, 230, 300, 302), (227, 222, 303, 299), (229, 218, 302, 295), (303, 296, 239, 311), (21, 270, 305, 242), (22, 269, 304, 243), (242, 305, 307, 254), (243, 304, 306, 255), (255, 306, 307, 257), (238, 300, 309, 237), (296, 221, 235, 239), (310, 236, 313, 318), (239, 235, 312, 315), (237, 309, 317, 314), (308, 311, 319, 316), (236, 308, 316, 313), (311, 239, 315, 319), (309, 310, 318, 317), (318, 313, 321, 326), (315, 312, 320, 323), (314, 317, 325, 322), (316, 319, 327, 324), (313, 316, 324, 321), (319, 315, 323, 327), (317, 318, 326, 325), (422, 423, 329, 328), (321, 324, 331, 330), (325, 326, 333, 332), (326, 321, 330, 333), (324, 422, 328, 331), (334, 322, 325, 332), (428, 424, 335, 336), (327, 323, 337, 338), (428, 336, 340, 429), (423, 327, 338, 425), (691, 342, 340, 690), (323, 339, 337), (429, 340, 342, 430), (344, 337, 339, 343), (345, 338, 337, 344), (425, 338, 345, 426), (691, 341, 346, 692), (430, 342, 347, 431), (344, 343, 348, 349), (345, 344, 349, 350), (426, 345, 350, 427), (347, 692, 346, 351), (323, 320, 355, 354), (323, 354, 356, 339), (339, 356, 357, 343), (343, 357, 358, 348), (436, 389, 359, 433), (389, 388, 363, 359), (437, 386, 362, 432), (386, 384, 361, 362), (384, 383, 360, 361), (383, 390, 364, 360), (645, 643, 352, 369), (646, 645, 369, 370), (647, 644, 340, 336), (648, 647, 336, 335), (373, 353, 371, 372), (649, 646, 370, 374), (650, 649, 374, 375), (651, 650, 375, 376), (652, 651, 376, 377), (362, 361, 391, 387), (349, 348, 383, 384), (348, 358, 390, 383), (432, 362, 387, 440), (427, 350, 386, 437), (350, 349, 384, 386), (368, 367, 397, 396), (431, 347, 389, 436), (347, 351, 388, 389), (359, 363, 385, 365), (380, 379, 394, 393), (367, 380, 393, 397), (441, 368, 396, 438), (381, 378, 395, 392), (434, 381, 392, 439), (433, 359, 365, 435), (391, 366, 380, 367), (366, 382, 379, 380), (440, 387, 368, 441), (387, 391, 367, 368), (435, 365, 381, 434), (360, 364, 382, 366), (365, 385, 378, 381), (361, 360, 366, 391), (392, 395, 401, 398), (393, 394, 400, 399), (397, 393, 399, 403), (396, 397, 403, 402), (439, 392, 398, 443), (438, 396, 402, 442), (398, 401, 407, 404), (399, 400, 406, 405), (409, 403, 451, 453), (402, 403, 409, 408), (443, 398, 404, 445), (442, 402, 408, 444), (404, 407, 413, 410), (405, 406, 412, 411), (409, 405, 411, 415), (408, 409, 415, 414), (445, 404, 410, 447), (444, 408, 414, 446), (410, 413, 419, 416), (411, 412, 418, 417), (415, 411, 417, 421), (414, 415, 421, 420), (447, 410, 416, 449), (446, 414, 420, 448), (448, 449, 416, 419), (421, 417, 418, 420), (324, 327, 423, 422), (354, 355, 424, 428), (354, 428, 429, 356), (329, 423, 425, 341), (356, 429, 430, 357), (341, 425, 426, 346), (357, 430, 431, 358), (346, 426, 427, 351), (390, 436, 433, 364), (388, 437, 432, 363), (363, 432, 440, 385), (351, 427, 437, 388), (358, 431, 436, 390), (378, 441, 438, 395), (379, 434, 439, 394), (364, 433, 435, 382), (385, 440, 441, 378), (382, 435, 434, 379), (394, 439, 443, 400), (395, 438, 442, 401), (400, 443, 445, 406), (401, 442, 444, 407), (406, 445, 447, 412), (407, 444, 446, 413), (412, 447, 449, 418), (413, 446, 448, 419), (420, 418, 449, 448), (453, 451, 455, 457), (399, 405, 452, 450), (405, 409, 453, 452), (403, 399, 450, 451), (455, 454, 456, 457), (450, 452, 456, 454), (452, 453, 457, 456), (451, 450, 454, 455), (458, 611, 612, 548), (825, 824, 459, 458), (542, 614, 460, 682), (655, 654, 459, 464), (824, 826, 464, 459), (656, 655, 464, 466), (657, 656, 466, 467), (658, 657, 467, 468), (659, 658, 468, 469), (516, 515, 541, 661), (682, 460, 470, 684), (826, 827, 466, 464), (669, 668, 472, 473), (670, 669, 473, 475), (671, 670, 475, 474), (485, 486, 704, 703), (747, 488, 706, 744), (740, 484, 702, 745), (701, 490, 485, 489), (746, 478, 488, 747), (702, 705, 711, 708), (741, 491, 484, 740), (707, 703, 709, 713), (489, 485, 703, 707), (484, 487, 705, 702), (739, 497, 491, 741), (490, 483, 486, 485), (478, 701, 489, 488), (703, 704, 710, 709), (496, 492, 483, 490), (706, 707, 713, 712), (738, 494, 478, 746), (734, 502, 479, 743), (502, 503, 481, 479), (488, 489, 707, 706), (737, 505, 476, 742), (505, 501, 477, 476), (770, 769, 535, 534), (497, 493, 480, 491), (476, 477, 493, 497), (743, 479, 494, 738), (479, 481, 495, 494), (481, 482, 496, 495), (482, 653, 492, 496), (503, 504, 482, 481), (494, 495, 701, 478), (504, 498, 653, 482), (732, 678, 507, 733), (508, 509, 504, 503), (507, 508, 503, 502), (733, 507, 502, 734), (509, 499, 498, 504), (778, 512, 500, 513), (742, 476, 497, 739), (777, 776, 522, 521), (537, 520, 530, 512, 677), (796, 530, 520, 798), (797, 799, 524, 526), (836, 786, 518, 805), (789, 788, 515, 516), (788, 787, 517, 515), (779, 677, 512, 778), (532, 732, 733, 506), (795, 794, 531, 532), (511, 735, 530, 796), (773, 772, 531, 526), (794, 797, 526, 531), (837, 774, 524, 804), (774, 773, 526, 524), (776, 775, 523, 522), (525, 529, 845, 844), (611, 352, 547, 612), (768, 767, 673, 536), (818, 817, 550, 551), (819, 818, 551, 552), (823, 819, 552, 613), (832, 816, 839, 833), (845, 529, 528, 846), (817, 821, 556, 550), (621, 578, 557, 618), (578, 577, 561, 557), (622, 575, 560, 617), (575, 573, 559, 560), (573, 572, 558, 559), (572, 579, 562, 558), (560, 559, 580, 576), (551, 550, 572, 573), (550, 556, 579, 572), (617, 560, 576, 625), (613, 552, 575, 622), (552, 551, 573, 575), (566, 565, 586, 585), (616, 549, 843, 578, 621), (577, 578, 843, 553), (557, 561, 574, 563), (569, 568, 583, 582), (565, 569, 582, 586), (626, 566, 585, 623), (570, 567, 584, 581), (619, 570, 581, 624), (618, 557, 563, 620), (580, 564, 569, 565), (564, 571, 568, 569), (625, 576, 566, 626), (576, 580, 565, 566), (620, 563, 570, 619), (558, 562, 571, 564), (563, 574, 567, 570), (559, 558, 564, 580), (581, 584, 590, 587), (582, 583, 589, 588), (586, 582, 588, 592), (585, 586, 592, 591), (624, 581, 587, 628), (623, 585, 591, 627), (587, 590, 596, 593), (588, 589, 595, 594), (598, 592, 636, 638), (591, 592, 598, 597), (628, 587, 593, 630), (627, 591, 597, 629), (593, 596, 602, 599), (594, 595, 601, 600), (598, 594, 600, 604), (597, 598, 604, 603), (630, 593, 599, 632), (629, 597, 603, 631), (599, 602, 608, 605), (600, 601, 607, 606), (604, 600, 606, 610), (603, 604, 610, 609), (632, 599, 605, 634), (631, 603, 609, 633), (633, 634, 605, 608), (610, 606, 607, 609), (554, 614, 615, 555), (547, 352, 539, 546), (821, 822, 616, 556), (820, 841, 823, 613, 553), (579, 621, 618, 562), (577, 622, 617, 561), (561, 617, 625, 574), (553, 613, 622, 577), (556, 616, 621, 579), (567, 626, 623, 584), (568, 619, 624, 583), (562, 618, 620, 571), (574, 625, 626, 567), (571, 620, 619, 568), (583, 624, 628, 589), (584, 623, 627, 590), (589, 628, 630, 595), (590, 627, 629, 596), (595, 630, 632, 601), (596, 629, 631, 602), (601, 632, 634, 607), (602, 631, 633, 608), (609, 607, 634, 633), (638, 636, 640, 642), (588, 594, 637, 635), (594, 598, 638, 637), (592, 588, 635, 636), (640, 639, 641, 642), (635, 637, 641, 639), (637, 638, 642, 641), (636, 635, 639, 640), (539, 543, 644, 540), (694, 693, 643, 645), (695, 694, 645, 646), (371, 353, 644, 647), (372, 371, 647, 648), (696, 695, 646, 649), (697, 696, 649, 650), (698, 697, 650, 651), (699, 698, 651, 652), (838, 768, 536, 806), (370, 369, 654, 655), (374, 370, 655, 656), (375, 374, 656, 657), (376, 375, 657, 658), (377, 376, 658, 659), (654, 611, 458, 459), (369, 352, 611, 654), (846, 528, 790, 847), (543, 539, 352, 643), (519, 849, 848, 527), (546, 539, 540, 545), (540, 554, 555, 545), (693, 329, 690, 700), (341, 691, 690, 329), (690, 340, 543, 700), (342, 691, 692, 347), (462, 461, 663, 664), (665, 660, 805, 518), (461, 465, 666, 663), (665, 518, 525, 844), (465, 472, 668, 666), (686, 685, 668, 669), (687, 686, 669, 670), (688, 687, 670, 671), (766, 764, 678, 674), (767, 766, 674, 673), (644, 353, 554, 540), (495, 496, 490, 701), (491, 480, 487, 484), (462, 664, 679, 676), (664, 663, 680, 681), (771, 770, 534, 533), (663, 666, 683, 680), (847, 790, 527, 848), (666, 668, 685, 683), (812, 811, 685, 686), (813, 812, 686, 687), (814, 813, 687, 688), (537, 677, 544, 538), (664, 681, 689, 679), (644, 543, 340), (834, 840, 542, 675), (353, 460, 614, 554), (328, 329, 693, 694), (331, 328, 694, 695), (330, 331, 695, 696), (333, 330, 696, 697), (332, 333, 697, 698), (334, 332, 698, 699), (543, 643, 693, 700), (745, 702, 708, 749), (744, 706, 712, 748), (708, 711, 717, 714), (709, 710, 716, 715), (719, 713, 757, 759), (712, 713, 719, 718), (749, 708, 714, 751), (748, 712, 718, 750), (714, 717, 723, 720), (715, 716, 722, 721), (719, 715, 721, 725), (718, 719, 725, 724), (751, 714, 720, 753), (750, 718, 724, 752), (720, 723, 729, 726), (721, 722, 728, 727), (725, 721, 727, 731), (724, 725, 731, 730), (753, 720, 726, 755), (752, 724, 730, 754), (754, 755, 726, 729), (731, 727, 728, 730), (500, 735, 736, 499), (507, 678, 514, 508), (499, 736, 737, 498), (506, 733, 734, 501), (653, 742, 739, 492), (477, 743, 738, 493), (493, 738, 746, 480), (501, 734, 743, 477), (498, 737, 742, 653), (487, 747, 744, 705), (486, 740, 745, 704), (492, 739, 741, 483), (480, 746, 747, 487), (483, 741, 740, 486), (704, 745, 749, 710), (705, 744, 748, 711), (710, 749, 751, 716), (711, 748, 750, 717), (716, 751, 753, 722), (717, 750, 752, 723), (722, 753, 755, 728), (723, 752, 754, 729), (730, 728, 755, 754), (759, 757, 761, 763), (709, 715, 758, 756), (715, 719, 759, 758), (713, 709, 756, 757), (761, 760, 762, 763), (756, 758, 762, 760), (758, 759, 763, 762), (757, 756, 760, 761), (471, 538, 544, 463), (462, 676, 764, 766), (461, 462, 766, 767), (465, 461, 767, 768), (775, 837, 804, 523), (475, 473, 769, 770), (787, 836, 805, 517), (673, 674, 772, 773), (536, 673, 773, 774), (806, 536, 774, 837), (534, 535, 775, 776), (533, 534, 776, 777), (772, 732, 532, 531), (674, 678, 732, 772), (513, 780, 779, 778), (510, 514, 678, 764), (514, 510, 780, 513), (508, 514, 513, 509), (513, 500, 499, 509), (528, 529, 781, 782), (790, 791, 783, 527), (529, 525, 784, 781), (527, 783, 785, 519), (525, 518, 786, 784), (835, 799, 786, 836), (801, 800, 787, 788), (802, 801, 788, 789), (792, 793, 791, 790), (512, 530, 735, 500), (528, 782, 793, 792), (782, 781, 794, 795), (781, 784, 797, 794), (783, 796, 798, 785), (784, 786, 799, 797), (804, 524, 799, 835), (522, 523, 800, 801), (521, 522, 801, 802), (782, 795, 803, 793), (791, 511, 796, 783), (793, 803, 511, 791), (676, 679, 834, 807), (815, 689, 681, 809), (839, 840, 689, 815), (681, 680, 808, 809), (680, 683, 810, 808), (683, 685, 811, 810), (828, 827, 811, 812), (829, 828, 812, 813), (830, 829, 813, 814), (831, 815, 809, 825), (831, 833, 839, 815), (542, 816, 615, 614), (832, 822, 615, 816), (809, 808, 824, 825), (808, 810, 826, 824), (810, 811, 827, 826), (546, 545, 817, 818), (547, 546, 818, 819), (612, 547, 819, 823), (545, 555, 821, 817), (555, 615, 822, 821), (842, 841, 820), (467, 466, 827, 828), (468, 467, 828, 829), (469, 468, 829, 830), (548, 831, 825, 458), (816, 542, 840, 839), (549, 616, 822, 832), (820, 833, 831, 548, 842), (549, 832, 833, 820), (679, 689, 840, 834), (842, 553, 843, 549), (780, 510, 807, 672), (472, 465, 768, 838), (474, 475, 770, 771), (769, 838, 806, 535), (535, 806, 837, 775), (800, 835, 836, 787), (523, 804, 835, 800), (807, 834, 675, 672), (510, 764, 676, 807), (473, 472, 838, 769), (672, 463, 544, 780), (779, 780, 544, 677), (765, 506, 501, 505), (505, 737, 736, 765), (735, 511, 765, 736), (506, 765, 795, 532), (795, 765, 511, 803), (548, 612, 823, 841, 842), (373, 470, 460, 353), (672, 675, 542, 463), (463, 542, 667, 471), (542, 682, 684, 667), (517, 805, 660, 662), (541, 515, 517, 662), (858, 848, 849, 859), (866, 868, 541, 662), (866, 662, 660, 867), (862, 850, 851, 863), (860, 858, 850, 852), (860, 852, 853, 861), (864, 862, 856, 854), (864, 854, 855, 865), (868, 856, 857, 869), (850, 858, 859, 851), (847, 848, 858, 860), (847, 860, 861, 846), (845, 846, 861, 853), (856, 862, 863, 857), (852, 850, 862, 864), (852, 864, 865, 853), (844, 845, 853, 865), (854, 856, 868, 866), (854, 866, 867, 855), (541, 868, 869, 661), (665, 844, 865, 855), (660, 665, 855, 867)])
me_plane.polygons.foreach_set('use_smooth', [1, 1, 1, 1, 1, 1, 1, 1, 1, 1, 1, 1, 1, 1, 1, 1, 1, 1, 1, 1, 1, 1, 1, 1, 1, 1, 1, 1, 1, 1, 1, 1, 1, 1, 1, 1, 1, 1, 1, 1, 1, 1, 1, 1, 1, 1, 1, 1, 1, 1, 1, 1, 1, 1, 1, 1, 1, 1, 1, 1, 1, 1, 1, 1, 1, 1, 1, 1, 1, 1, 1, 1, 1, 1, 1, 1, 1, 1, 1, 1, 1, 1, 1, 1, 1, 1, 1, 1, 1, 1, 1, 1, 1, 1, 1, 1, 1, 1, 1, 1, 1, 1, 1, 1, 1, 1, 1, 1, 1, 1, 1, 1, 1, 1, 1, 1, 1, 1, 1, 1, 1, 1, 1, 1, 1, 1, 1, 1, 1, 1, 1, 1, 1, 1, 1, 1, 1, 1, 1, 1, 1, 1, 1, 1, 1, 1, 1, 1, 1, 1, 1, 1, 1, 1, 1, 1, 1, 1, 1, 1, 1, 1, 1, 1, 1, 1, 1, 1, 1, 1, 1, 1, 1, 1, 1, 1, 1, 1, 1, 1, 1, 1, 1, 1, 1, 1, 1, 1, 1, 1, 1, 1, 1, 1, 1, 1, 1, 1, 1, 1, 1, 1, 1, 1, 1, 1, 1, 1, 1, 1, 1, 1, 1, 1, 1, 1, 1, 1, 1, 1, 1, 1, 1, 1, 1, 1, 1, 1, 1, 1, 1, 1, 1, 1, 1, 1, 1, 1, 1, 1, 1, 1, 1, 1, 1, 1, 1, 1, 1, 1, 1, 1, 1, 1, 1, 1, 1, 1, 1, 1, 1, 1, 1, 1, 1, 1, 1, 1, 1, 1, 1, 1, 1, 1, 1, 1, 1, 1, 1, 1, 1, 1, 1, 1, 1, 1, 1, 1, 1, 1, 1, 1, 1, 1, 1, 1, 1, 1, 1, 1, 1, 1, 1, 1, 1, 1, 1, 1, 1, 1, 1, 1, 1, 1, 1, 1, 1, 1, 1, 1, 1, 1, 1, 1, 1, 1, 1, 1, 1, 1, 1, 1, 1, 1, 1, 1, 1, 1, 1, 1, 1, 1, 1, 1, 1, 1, 1, 1, 1, 1, 1, 1, 1, 1, 1, 1, 1, 1, 1, 1, 1, 1, 1, 1, 1, 1, 1, 1, 1, 1, 1, 1, 1, 1, 1, 1, 1, 1, 1, 1, 1, 1, 1, 1, 1, 1, 1, 1, 1, 1, 1, 1, 1, 1, 1, 1, 1, 1, 1, 1, 1, 1, 1, 1, 1, 1, 1, 1, 1, 1, 1, 1, 1, 1, 1, 1, 1, 1, 1, 1, 1, 1, 1, 1, 1, 1, 1, 1, 1, 1, 1, 1, 1, 1, 1, 1, 1, 1, 1, 1, 1, 1, 1, 1, 1, 1, 1, 1, 1, 1, 1, 1, 1, 1, 1, 1, 1, 1, 1, 1, 1, 1, 1, 1, 1, 1, 1, 1, 1, 1, 1, 1, 1, 1, 1, 1, 1, 1, 1, 1, 1, 1, 1, 1, 1, 1, 1, 1, 1, 1, 1, 1, 1, 1, 1, 1, 1, 1, 1, 1, 1, 1, 1, 1, 1, 1, 1, 1, 1, 1, 1, 1, 1, 1, 1, 1, 1, 1, 1, 1, 1, 1, 1, 1, 1, 1, 1, 1, 1, 1, 1, 1, 1, 1, 1, 1, 1, 1, 1, 1, 1, 1, 1, 1, 1, 1, 1, 1, 1, 1, 1, 1, 1, 1, 1, 1, 1, 1, 1, 1, 1, 1, 1, 1, 1, 1, 1, 1, 1, 1, 1, 1, 1, 1, 1, 1, 1, 1, 1, 1, 1, 1, 1, 1, 1, 1, 1, 1, 1, 1, 1, 0, 1, 1, 1, 1, 1, 1, 1, 1, 1, 1, 1, 1, 1, 1, 1, 1, 1, 1, 1, 1, 1, 1, 1, 1, 1, 1, 1, 1, 1, 1, 1, 1, 1, 1, 1, 1, 1, 1, 1, 1, 1, 1, 1, 1, 1, 1, 1, 1, 1, 1, 1, 1, 1, 1, 1, 1, 1, 1, 1, 1, 1, 1, 1, 1, 1, 1, 1, 1, 1, 1, 1, 1, 1, 1, 1, 1, 1, 1, 1, 1, 1, 1, 1, 1, 1, 1, 1, 1, 1, 1, 1, 1, 1, 1, 1, 1, 1, 1, 1, 1, 1, 1, 1, 1, 1, 1, 1, 1, 1, 1, 1, 1, 1, 1, 1, 1, 1, 1, 1, 1, 1, 1, 1, 1, 1, 1, 1, 1, 0, 1, 1, 1, 1, 1, 1, 1, 1, 1, 1, 1, 1, 1, 1, 1, 1, 1, 1, 1, 1, 1, 1, 1, 1, 1, 1, 1, 1, 1, 1, 1, 1, 1, 1, 1, 1, 1, 1, 1, 1, 1, 1, 1, 1, 1, 1, 1, 1, 1, 1, 1, 1, 1, 1, 1, 1, 1, 1, 1, 1, 1, 1, 1, 1, 1, 1, 1, 1, 1, 1, 1, 1, 1, 1, 1, 1, 1, 1, 1, 1, 1, 1, 1, 1, 1, 1, 1, 1, 1, 1, 1, 1, 1, 1, 1, 1, 1, 1, 1, 1, 1])
me_plane.use_remesh_preserve_volume = False
me_plane.use_remesh_preserve_attributes = False
me_plane.use_mirror_vertex_groups = False
me_plane.update()
me_sphere_001 = bpy.data.meshes.new('Sphere.001')
me_sphere_001.from_pydata([(-0.2815, -0.913, -0.02672), (-0.5, -0.6962, -0.0242), (-0.587, -0.3718, -0.006948), (-0.6391, 0.01091, 0.01975), (-0.7358, 0.3936, 0.02286), (-0.6758, 0.718, 0.0132), (-0.3804, 0.9348, -0.004888), (-0.1978, -0.913, 0.2613), (-0.3658, -0.6962, 0.5526), (-0.453, -0.3718, 0.7776), (-0.4901, 0.01091, 0.8548), (-0.5293, 0.3936, 0.7756), (-0.466, 0.718, 0.5659), (-0.2637, 0.9348, 0.2778), (0.01978, -0.913, 0.3817), (0.01425, -0.6962, 0.7992), (0.01858, -0.3718, 1.086), (0.02054, 0.01091, 1.119), (0.0127, 0.3936, 0.9692), (0.00709, 0.718, 0.7244), (0.002693, 0.9348, 0.3798), (0.02253, -0.9891, -0.01531), (0.2673, -0.913, 0.2543), (0.4775, -0.6962, 0.4637), (0.6041, -0.3718, 0.5799), (0.6381, 0.01091, 0.5994), (0.6029, 0.3936, 0.5662), (0.477, 0.718, 0.4536), (0.2671, 0.9348, 0.2543), (0.3819, -0.913, -0.01217), (0.6925, -0.6962, -0.02477), (0.8308, -0.3718, -0.05599), (0.8577, 0.01091, -0.08249), (0.8308, 0.3936, -0.05599), (0.6925, 0.718, -0.02477), (0.3819, 0.9348, -0.01217), (-8.196e-08, 1.011, -0.01091), (0.2709, -0.913, -0.2816), (0.5057, -0.6962, -0.5163), (0.7198, -0.3718, -0.7272), (0.816, 0.01091, -0.8255), (0.7198, 0.3936, -0.7272), (0.5057, 0.718, -0.5163), (0.2706, 0.9348, -0.2815), (0.01858, -0.913, -0.3972), (0.009089, -0.6962, -0.7163), (0.005182, -0.3718, -0.8923), (0.01239, 0.01091, -0.9387), (0.002726, 0.3936, -0.8918), (1.49e-08, 0.718, -0.7145), (-2.98e-08, 0.9348, -0.3936), (-0.202, -0.913, -0.2949), (-0.3878, -0.6962, -0.529), (-0.4844, -0.3718, -0.6522), (-0.5286, 0.01091, -0.6736), (-0.5697, 0.3936, -0.6355), (-0.4944, 0.718, -0.5082), (-0.2706, 0.9348, -0.2815)], [], [(6, 5, 12, 13), (5, 4, 11, 12), (4, 3, 10, 11), (3, 2, 9, 10), (2, 1, 8, 9), (1, 0, 7, 8), (13, 12, 19, 20), (12, 11, 18, 19), (11, 10, 17, 18), (10, 9, 16, 17), (9, 8, 15, 16), (8, 7, 14, 15), (20, 19, 27, 28), (19, 18, 26, 27), (18, 17, 25, 26), (17, 16, 24, 25), (16, 15, 23, 24), (15, 14, 22, 23), (28, 27, 34, 35), (27, 26, 33, 34), (26, 25, 32, 33), (25, 24, 31, 32), (24, 23, 30, 31), (23, 22, 29, 30), (35, 34, 42, 43), (34, 33, 41, 42), (33, 32, 40, 41), (32, 31, 39, 40), (31, 30, 38, 39), (30, 29, 37, 38), (43, 42, 49, 50), (42, 41, 48, 49), (41, 40, 47, 48), (40, 39, 46, 47), (39, 38, 45, 46), (38, 37, 44, 45), (50, 49, 56, 57), (49, 48, 55, 56), (48, 47, 54, 55), (47, 46, 53, 54), (46, 45, 52, 53), (45, 44, 51, 52), (36, 6, 13), (0, 21, 7), (36, 13, 20), (7, 21, 14), (36, 20, 28), (14, 21, 22), (36, 28, 35), (22, 21, 29), (36, 35, 43), (29, 21, 37), (36, 43, 50), (37, 21, 44), (36, 50, 57), (44, 21, 51), (36, 57, 6), (57, 56, 5, 6), (56, 55, 4, 5), (55, 54, 3, 4), (54, 53, 2, 3), (53, 52, 1, 2), (52, 51, 0, 1), (51, 21, 0)])
me_sphere_001.use_remesh_preserve_volume = False
me_sphere_001.use_remesh_preserve_attributes = False
me_sphere_001.use_mirror_vertex_groups = False
me_sphere_001.update()
me_sphere = bpy.data.meshes.new('Sphere')
me_sphere.from_pydata([(-0.2815, -0.913, -0.02672), (-0.5, -0.6962, -0.0242), (-0.587, -0.3718, -0.006948), (-0.6391, 0.01091, 0.01975), (-0.7358, 0.3936, 0.02286), (-0.6758, 0.718, 0.0132), (-0.3804, 0.9348, -0.004888), (-0.1978, -0.913, 0.2613), (-0.3658, -0.6962, 0.5526), (-0.453, -0.3718, 0.7776), (-0.4901, 0.01091, 0.8548), (-0.5293, 0.3936, 0.7756), (-0.466, 0.718, 0.5659), (-0.2637, 0.9348, 0.2778), (0.01978, -0.913, 0.3817), (0.01425, -0.6962, 0.7992), (0.01858, -0.3718, 1.086), (0.02054, 0.01091, 1.119), (0.0127, 0.3936, 0.9692), (0.00709, 0.718, 0.7244), (0.002693, 0.9348, 0.3798), (0.02253, -0.9891, -0.01531), (0.2674, -0.913, 0.2543), (0.4775, -0.6962, 0.4637), (0.6041, -0.3718, 0.5799), (0.6381, 0.01091, 0.5994), (0.6029, 0.3936, 0.5662), (0.477, 0.718, 0.4536), (0.2671, 0.9348, 0.2543), (0.3819, -0.913, -0.01217), (0.6925, -0.6962, -0.02477), (0.8308, -0.3718, -0.05599), (0.8577, 0.01091, -0.08249), (0.8308, 0.3936, -0.05599), (0.6925, 0.718, -0.02477), (0.3819, 0.9348, -0.01217), (-2.459e-07, 1.011, -0.01091), (0.2709, -0.913, -0.2816), (0.5057, -0.6962, -0.5163), (0.7198, -0.3718, -0.7272), (0.816, 0.01091, -0.8255), (0.7198, 0.3936, -0.7272), (0.5057, 0.718, -0.5163), (0.2706, 0.9348, -0.2815), (0.01858, -0.913, -0.3972), (0.009089, -0.6962, -0.7163), (0.005182, -0.3718, -0.8923), (0.01239, 0.01091, -0.9387), (0.002726, 0.3936, -0.8918), (-3.129e-07, 0.718, -0.7145), (-3.278e-07, 0.9348, -0.3936), (-0.202, -0.913, -0.2949), (-0.3878, -0.6962, -0.529), (-0.4844, -0.3718, -0.6522), (-0.5286, 0.01091, -0.6736), (-0.5697, 0.3936, -0.6355), (-0.4944, 0.718, -0.5082), (-0.2706, 0.9348, -0.2815)], [], [(6, 5, 12, 13), (5, 4, 11, 12), (4, 3, 10, 11), (3, 2, 9, 10), (2, 1, 8, 9), (1, 0, 7, 8), (13, 12, 19, 20), (12, 11, 18, 19), (11, 10, 17, 18), (10, 9, 16, 17), (9, 8, 15, 16), (8, 7, 14, 15), (20, 19, 27, 28), (19, 18, 26, 27), (18, 17, 25, 26), (17, 16, 24, 25), (16, 15, 23, 24), (15, 14, 22, 23), (28, 27, 34, 35), (27, 26, 33, 34), (26, 25, 32, 33), (25, 24, 31, 32), (24, 23, 30, 31), (23, 22, 29, 30), (35, 34, 42, 43), (34, 33, 41, 42), (33, 32, 40, 41), (32, 31, 39, 40), (31, 30, 38, 39), (30, 29, 37, 38), (43, 42, 49, 50), (42, 41, 48, 49), (41, 40, 47, 48), (40, 39, 46, 47), (39, 38, 45, 46), (38, 37, 44, 45), (50, 49, 56, 57), (49, 48, 55, 56), (48, 47, 54, 55), (47, 46, 53, 54), (46, 45, 52, 53), (45, 44, 51, 52), (36, 6, 13), (0, 21, 7), (36, 13, 20), (7, 21, 14), (36, 20, 28), (14, 21, 22), (36, 28, 35), (22, 21, 29), (36, 35, 43), (29, 21, 37), (36, 43, 50), (37, 21, 44), (36, 50, 57), (44, 21, 51), (36, 57, 6), (57, 56, 5, 6), (56, 55, 4, 5), (55, 54, 3, 4), (54, 53, 2, 3), (53, 52, 1, 2), (52, 51, 0, 1), (51, 21, 0)])
me_sphere.use_remesh_preserve_volume = False
me_sphere.use_remesh_preserve_attributes = False
me_sphere.use_mirror_vertex_groups = False
me_sphere.update()
me_cube_008 = bpy.data.meshes.new('Cube.008')
me_cube_008.from_pydata([(1.0, -0.04981, -1.0), (0.0, -0.2169, -1.0), (1.0, -0.04981, 1.0), (1.0, -0.2898, -2.101), (1.0, -0.04981, -1.626), (0.0, -0.2898, 1.0), (1.0, -0.04981, -2.101), (0.3284, -0.3915, -2.987), (0.797, -0.07288, -2.469), (0.797, -0.3128, -2.469), (0.3284, -0.1515, -2.987), (1.0, -0.2898, 1.0), (0.0, -0.04981, 1.0), (0.0, -0.04981, -1.0), (1.0, -0.2898, -1.626), (0.0, -0.04981, -1.626), (0.0, -0.04981, -2.101), (0.0, -0.07288, -2.469), (0.0, -0.1515, -2.987), (1.0, -0.2898, -1.0), (0.0, -0.2169, -1.626), (0.0, -0.2898, -2.101), (0.0, -0.3128, -2.469), (0.0, -0.3915, -2.987)], [], [(12, 13, 0, 2), (17, 16, 21, 22), (18, 17, 22, 23), (13, 15, 4, 0), (22, 9, 7, 23), (15, 16, 6, 4), (21, 3, 9, 22), (16, 17, 8, 6), (5, 11, 19, 1), (20, 14, 3, 21), (17, 18, 10, 8), (1, 19, 14, 20), (16, 15, 20, 21), (15, 13, 1, 20), (13, 12, 5, 1), (10, 18, 23, 7), (8, 10, 7, 9), (6, 8, 9, 3), (4, 6, 3, 14), (0, 4, 14, 19), (2, 0, 19, 11), (12, 2, 11, 5)])
me_cube_008.use_remesh_preserve_volume = False
me_cube_008.use_remesh_preserve_attributes = False
me_cube_008.use_mirror_vertex_groups = False
me_cube_008.update()
me_cube_001 = bpy.data.meshes.new('Cube.001')
me_cube_001.from_pydata([(-0.1004, -0.1003, 0.06077), (-0.1004, 0.1021, 0.06077), (0.1004, 0.1021, 0.06077), (0.1004, -0.1003, 0.06077), (-0.1004, -0.1003, 0.7091), (-0.1004, 0.1021, 0.7091), (0.1004, 0.1021, 0.7091), (0.1004, -0.1003, 0.7091), (-0.1004, -0.1003, 1.047), (-0.1004, 0.1021, 1.047), (0.1004, 0.1021, 1.047), (0.1004, -0.1003, 1.047), (-0.1004, -0.1003, 1.347), (-0.1004, 0.1021, 1.347), (0.1004, 0.1021, 1.347), (0.1004, -0.1003, 1.347), (-0.1004, -0.1003, 1.634), (-0.1004, 0.1021, 1.634), (0.1004, 0.1021, 1.634), (0.1004, -0.1003, 1.634), (-0.1004, -0.1003, 1.897), (-0.1004, 0.1021, 1.897), (0.1004, 0.1021, 1.897), (0.1004, -0.1003, 1.897), (-0.1004, -0.1003, 2.209), (-0.1004, 0.1021, 2.209), (0.1004, 0.1021, 2.209), (0.1004, -0.1003, 2.209), (0.0, 0.1368, 0.7091), (0.0, 0.1368, 0.06077), (0.0, -0.1176, 0.7091), (0.0, -0.1176, 0.06077), (0.0, 0.1368, 1.047), (0.0, -0.1176, 1.047), (0.0, 0.1368, 1.347), (0.0, -0.1176, 1.347), (0.0, 0.1368, 1.634), (0.0, -0.1176, 1.634), (0.0, 0.1368, 1.897), (0.0, -0.1176, 1.897), (0.0, 0.1368, 2.209), (0.0, -0.1176, 2.209), (-0.1264, 0.0009143, 0.7091), (-0.1264, 0.0009143, 0.06077), (0.1264, 0.0009143, 0.7091), (0.1264, 0.0009143, 0.06077), (-0.1264, 0.0009143, 1.047), (0.1264, 0.0009143, 1.047), (-0.1264, 0.0009143, 1.347), (0.1264, 0.0009143, 1.347), (-0.1264, 0.0009143, 1.634), (0.1264, 0.0009143, 1.634), (-0.1264, 0.0009143, 1.897), (0.1264, 0.0009143, 1.897), (-0.1264, 0.0009143, 2.209), (0.1264, 0.0009143, 2.209), (0.0, 0.0009143, 0.06077), (0.0, 0.0009143, 2.209), (-0.2625, 0.02551, 2.636), (-0.5022, 0.02551, 2.583), (-0.6623, 0.02551, 2.504), (-0.7186, 0.02551, 2.41), (-0.6623, 0.02551, 2.317), (-0.5022, 0.02551, 2.238), (-0.2625, 0.02551, 2.185), (-0.241, 0.1337, 2.636), (-0.4624, 0.2254, 2.583), (-0.6104, 0.2867, 2.504), (-0.6623, 0.3082, 2.41), (-0.6104, 0.2867, 2.317), (-0.4624, 0.2254, 2.238), (-0.241, 0.1337, 2.185), (-0.1797, 0.2254, 2.636), (-0.3492, 0.3949, 2.583), (-0.4624, 0.5081, 2.504), (-0.5022, 0.5479, 2.41), (-0.4624, 0.5081, 2.317), (-0.3492, 0.3949, 2.238), (-0.1797, 0.2254, 2.185), (0.0202, 0.02551, 2.167), (-0.08799, 0.2867, 2.636), (-0.1797, 0.5081, 2.583), (-0.241, 0.6561, 2.504), (-0.2625, 0.708, 2.41), (-0.241, 0.6561, 2.317), (-0.1797, 0.5081, 2.238), (-0.08799, 0.2867, 2.185), (0.0202, 0.3082, 2.636), (0.0202, 0.5479, 2.583), (0.0202, 0.708, 2.504), (0.0202, 0.7643, 2.41), (0.0202, 0.708, 2.317), (0.0202, 0.5479, 2.238), (0.0202, 0.3082, 2.185), (0.1284, 0.2867, 2.636), (0.2201, 0.5081, 2.583), (0.2814, 0.6561, 2.504), (0.3029, 0.708, 2.41), (0.2814, 0.6561, 2.317), (0.2201, 0.5081, 2.238), (0.1284, 0.2867, 2.185), (0.0202, 0.02551, 2.654), (0.2201, 0.2254, 2.636), (0.3896, 0.3949, 2.583), (0.5028, 0.5081, 2.504), (0.5426, 0.5479, 2.41), (0.5028, 0.5081, 2.317), (0.3896, 0.3949, 2.238), (0.2201, 0.2254, 2.185), (0.2814, 0.1337, 2.636), (0.5028, 0.2254, 2.583), (0.6508, 0.2867, 2.504), (0.7027, 0.3082, 2.41), (0.6508, 0.2867, 2.317), (0.5028, 0.2254, 2.238), (0.2814, 0.1337, 2.185), (0.3029, 0.02551, 2.636), (0.5426, 0.02551, 2.583), (0.7027, 0.02551, 2.504), (0.759, 0.02551, 2.41), (0.7027, 0.02551, 2.317), (0.5426, 0.02551, 2.238), (0.3029, 0.02551, 2.185), (0.2814, -0.08268, 2.636), (0.5028, -0.1744, 2.583), (0.6508, -0.2357, 2.504), (0.7027, -0.2572, 2.41), (0.6508, -0.2357, 2.317), (0.5028, -0.1744, 2.238), (0.2814, -0.08268, 2.185), (0.2201, -0.1744, 2.636), (0.3896, -0.3439, 2.583), (0.5028, -0.4571, 2.504), (0.5426, -0.4969, 2.41), (0.5028, -0.4571, 2.317), (0.3896, -0.3439, 2.238), (0.2201, -0.1744, 2.185), (0.1284, -0.2357, 2.636), (0.2201, -0.4571, 2.583), (0.2814, -0.6051, 2.504), (0.3029, -0.657, 2.41), (0.2814, -0.6051, 2.317), (0.2201, -0.4571, 2.238), (0.1284, -0.2357, 2.185), (0.0202, -0.2572, 2.636), (0.0202, -0.4969, 2.583), (0.0202, -0.657, 2.504), (0.0202, -0.7132, 2.41), (0.0202, -0.657, 2.317), (0.0202, -0.4969, 2.238), (0.0202, -0.2572, 2.185), (-0.08799, -0.2357, 2.636), (-0.1797, -0.4571, 2.583), (-0.241, -0.6051, 2.504), (-0.2625, -0.657, 2.41), (-0.241, -0.6051, 2.317), (-0.1797, -0.4571, 2.238), (-0.08799, -0.2357, 2.185), (-0.1797, -0.1744, 2.636), (-0.3492, -0.3439, 2.583), (-0.4624, -0.4571, 2.504), (-0.5022, -0.4969, 2.41), (-0.4624, -0.4571, 2.317), (-0.3492, -0.3439, 2.238), (-0.1797, -0.1744, 2.185), (-0.241, -0.08268, 2.636), (-0.4624, -0.1744, 2.583), (-0.6104, -0.2357, 2.504), (-0.6623, -0.2572, 2.41), (-0.6104, -0.2357, 2.317), (-0.4624, -0.1744, 2.238), (-0.241, -0.08268, 2.185)], [], [(42, 5, 1, 43), (28, 6, 2, 29), (44, 7, 3, 45), (30, 4, 0, 31), (56, 29, 2, 45), (30, 7, 11, 33), (33, 11, 15, 35), (44, 6, 10, 47), (28, 5, 9, 32), (42, 4, 8, 46), (35, 15, 19, 37), (47, 10, 14, 49), (32, 9, 13, 34), (46, 8, 12, 48), (37, 19, 23, 39), (49, 14, 18, 51), (34, 13, 17, 36), (48, 12, 16, 50), (39, 23, 27, 41), (51, 18, 22, 53), (36, 17, 21, 38), (50, 16, 20, 52), (57, 40, 25, 54), (53, 22, 26, 55), (38, 21, 25, 40), (52, 20, 24, 54), (5, 28, 29, 1), (7, 30, 31, 3), (43, 1, 29, 56), (4, 30, 33, 8), (8, 33, 35, 12), (6, 28, 32, 10), (12, 35, 37, 16), (10, 32, 34, 14), (16, 37, 39, 20), (14, 34, 36, 18), (20, 39, 41, 24), (18, 36, 38, 22), (55, 26, 40, 57), (22, 38, 40, 26), (4, 42, 43, 0), (6, 44, 45, 2), (31, 56, 45, 3), (7, 44, 47, 11), (5, 42, 46, 9), (11, 47, 49, 15), (9, 46, 48, 13), (15, 49, 51, 19), (13, 48, 50, 17), (19, 51, 53, 23), (17, 50, 52, 21), (41, 57, 54, 24), (23, 53, 55, 27), (21, 52, 54, 25), (0, 43, 56, 31), (27, 55, 57, 41), (64, 63, 70, 71), (63, 62, 69, 70), (62, 61, 68, 69), (61, 60, 67, 68), (60, 59, 66, 67), (59, 58, 65, 66), (71, 70, 77, 78), (70, 69, 76, 77), (69, 68, 75, 76), (68, 67, 74, 75), (67, 66, 73, 74), (66, 65, 72, 73), (78, 77, 85, 86), (77, 76, 84, 85), (76, 75, 83, 84), (75, 74, 82, 83), (74, 73, 81, 82), (73, 72, 80, 81), (86, 85, 92, 93), (85, 84, 91, 92), (84, 83, 90, 91), (83, 82, 89, 90), (82, 81, 88, 89), (81, 80, 87, 88), (93, 92, 99, 100), (92, 91, 98, 99), (91, 90, 97, 98), (90, 89, 96, 97), (89, 88, 95, 96), (88, 87, 94, 95), (100, 99, 107, 108), (99, 98, 106, 107), (98, 97, 105, 106), (97, 96, 104, 105), (96, 95, 103, 104), (95, 94, 102, 103), (108, 107, 114, 115), (107, 106, 113, 114), (106, 105, 112, 113), (105, 104, 111, 112), (104, 103, 110, 111), (103, 102, 109, 110), (115, 114, 121, 122), (114, 113, 120, 121), (113, 112, 119, 120), (112, 111, 118, 119), (111, 110, 117, 118), (110, 109, 116, 117), (122, 121, 128, 129), (121, 120, 127, 128), (120, 119, 126, 127), (119, 118, 125, 126), (118, 117, 124, 125), (117, 116, 123, 124), (129, 128, 135, 136), (128, 127, 134, 135), (127, 126, 133, 134), (126, 125, 132, 133), (125, 124, 131, 132), (124, 123, 130, 131), (136, 135, 142, 143), (135, 134, 141, 142), (134, 133, 140, 141), (133, 132, 139, 140), (132, 131, 138, 139), (131, 130, 137, 138), (143, 142, 149, 150), (142, 141, 148, 149), (141, 140, 147, 148), (140, 139, 146, 147), (139, 138, 145, 146), (138, 137, 144, 145), (150, 149, 156, 157), (149, 148, 155, 156), (148, 147, 154, 155), (147, 146, 153, 154), (146, 145, 152, 153), (145, 144, 151, 152), (157, 156, 163, 164), (156, 155, 162, 163), (155, 154, 161, 162), (154, 153, 160, 161), (153, 152, 159, 160), (152, 151, 158, 159), (164, 163, 170, 171), (163, 162, 169, 170), (162, 161, 168, 169), (161, 160, 167, 168), (160, 159, 166, 167), (159, 158, 165, 166), (79, 64, 71), (58, 101, 65), (79, 71, 78), (65, 101, 72), (79, 78, 86), (72, 101, 80), (79, 86, 93), (80, 101, 87), (79, 93, 100), (87, 101, 94), (79, 100, 108), (94, 101, 102), (79, 108, 115), (102, 101, 109), (79, 115, 122), (109, 101, 116), (79, 122, 129), (116, 101, 123), (79, 129, 136), (123, 101, 130), (79, 136, 143), (130, 101, 137), (79, 143, 150), (137, 101, 144), (79, 150, 157), (144, 101, 151), (79, 157, 164), (151, 101, 158), (79, 164, 171), (158, 101, 165), (79, 171, 64), (171, 170, 63, 64), (170, 169, 62, 63), (169, 168, 61, 62), (168, 167, 60, 61), (167, 166, 59, 60), (166, 165, 58, 59), (165, 101, 58)])
me_cube_001.use_remesh_preserve_volume = False
me_cube_001.use_remesh_preserve_attributes = False
me_cube_001.use_mirror_vertex_groups = False
me_cube_001.update()
me_cube = bpy.data.meshes.new('Cube')
me_cube.from_pydata([(-0.1004, -0.1003, 0.06077), (-0.1004, 0.1021, 0.06077), (0.1004, 0.1021, 0.06077), (0.1004, -0.1003, 0.06077), (-0.1004, -0.1003, 0.7091), (-0.1004, 0.1021, 0.7091), (0.1004, 0.1021, 0.7091), (0.1004, -0.1003, 0.7091), (-0.1004, -0.1003, 1.047), (-0.1004, 0.1021, 1.047), (0.1004, 0.1021, 1.047), (0.1004, -0.1003, 1.047), (-0.1004, -0.1003, 1.347), (-0.1004, 0.1021, 1.347), (0.1004, 0.1021, 1.347), (0.1004, -0.1003, 1.347), (-0.1004, -0.1003, 1.634), (-0.1004, 0.1021, 1.634), (0.1004, 0.1021, 1.634), (0.1004, -0.1003, 1.634), (-0.1004, -0.1003, 1.897), (-0.1004, 0.1021, 1.897), (0.1004, 0.1021, 1.897), (0.1004, -0.1003, 1.897), (-0.1004, -0.1003, 2.209), (-0.1004, 0.1021, 2.209), (0.1004, 0.1021, 2.209), (0.1004, -0.1003, 2.209), (0.0, 0.1368, 0.7091), (0.0, 0.1368, 0.06077), (0.0, -0.1176, 0.7091), (0.0, -0.1176, 0.06077), (0.0, 0.1368, 1.047), (0.0, -0.1176, 1.047), (0.0, 0.1368, 1.347), (0.0, -0.1176, 1.347), (0.0, 0.1368, 1.634), (0.0, -0.1176, 1.634), (0.0, 0.1368, 1.897), (0.0, -0.1176, 1.897), (0.0, 0.1368, 2.209), (0.0, -0.1176, 2.209), (-0.1264, 0.0009143, 0.7091), (-0.1264, 0.0009143, 0.06077), (0.1264, 0.0009143, 0.7091), (0.1264, 0.0009143, 0.06077), (-0.1264, 0.0009143, 1.047), (0.1264, 0.0009143, 1.047), (-0.1264, 0.0009143, 1.347), (0.1264, 0.0009143, 1.347), (-0.1264, 0.0009143, 1.634), (0.1264, 0.0009143, 1.634), (-0.1264, 0.0009143, 1.897), (0.1264, 0.0009143, 1.897), (-0.1264, 0.0009143, 2.209), (0.1264, 0.0009143, 2.209), (0.0, 0.0009143, 0.06077), (0.0, 0.0009143, 2.209), (-0.2625, 0.02551, 2.636), (-0.5022, 0.02551, 2.583), (-0.6623, 0.02551, 2.504), (-0.7186, 0.02551, 2.41), (-0.6623, 0.02551, 2.317), (-0.5022, 0.02551, 2.238), (-0.2625, 0.02551, 2.185), (-0.241, 0.1337, 2.636), (-0.4624, 0.2254, 2.583), (-0.6104, 0.2867, 2.504), (-0.6623, 0.3082, 2.41), (-0.6104, 0.2867, 2.317), (-0.4624, 0.2254, 2.238), (-0.241, 0.1337, 2.185), (-0.1797, 0.2254, 2.636), (-0.3492, 0.3949, 2.583), (-0.4624, 0.5081, 2.504), (-0.5022, 0.5479, 2.41), (-0.4624, 0.5081, 2.317), (-0.3492, 0.3949, 2.238), (-0.1797, 0.2254, 2.185), (0.0202, 0.02551, 2.167), (-0.08799, 0.2867, 2.636), (-0.1797, 0.5081, 2.583), (-0.241, 0.6561, 2.504), (-0.2625, 0.708, 2.41), (-0.241, 0.6561, 2.317), (-0.1797, 0.5081, 2.238), (-0.08799, 0.2867, 2.185), (0.0202, 0.3082, 2.636), (0.0202, 0.5479, 2.583), (0.0202, 0.708, 2.504), (0.0202, 0.7643, 2.41), (0.0202, 0.708, 2.317), (0.0202, 0.5479, 2.238), (0.0202, 0.3082, 2.185), (0.1284, 0.2867, 2.636), (0.2201, 0.5081, 2.583), (0.2814, 0.6561, 2.504), (0.3029, 0.708, 2.41), (0.2814, 0.6561, 2.317), (0.2201, 0.5081, 2.238), (0.1284, 0.2867, 2.185), (0.0202, 0.02551, 2.654), (0.2201, 0.2254, 2.636), (0.3896, 0.3949, 2.583), (0.5028, 0.5081, 2.504), (0.5426, 0.5479, 2.41), (0.5028, 0.5081, 2.317), (0.3896, 0.3949, 2.238), (0.2201, 0.2254, 2.185), (0.2814, 0.1337, 2.636), (0.5028, 0.2254, 2.583), (0.6508, 0.2867, 2.504), (0.7027, 0.3082, 2.41), (0.6508, 0.2867, 2.317), (0.5028, 0.2254, 2.238), (0.2814, 0.1337, 2.185), (0.3029, 0.02551, 2.636), (0.5426, 0.02551, 2.583), (0.7027, 0.02551, 2.504), (0.759, 0.02551, 2.41), (0.7027, 0.02551, 2.317), (0.5426, 0.02551, 2.238), (0.3029, 0.02551, 2.185), (0.2814, -0.08268, 2.636), (0.5028, -0.1744, 2.583), (0.6508, -0.2357, 2.504), (0.7027, -0.2572, 2.41), (0.6508, -0.2357, 2.317), (0.5028, -0.1744, 2.238), (0.2814, -0.08268, 2.185), (0.2201, -0.1744, 2.636), (0.3896, -0.3439, 2.583), (0.5028, -0.4571, 2.504), (0.5426, -0.4969, 2.41), (0.5028, -0.4571, 2.317), (0.3896, -0.3439, 2.238), (0.2201, -0.1744, 2.185), (0.1284, -0.2357, 2.636), (0.2201, -0.4571, 2.583), (0.2814, -0.6051, 2.504), (0.3029, -0.657, 2.41), (0.2814, -0.6051, 2.317), (0.2201, -0.4571, 2.238), (0.1284, -0.2357, 2.185), (0.0202, -0.2572, 2.636), (0.0202, -0.4969, 2.583), (0.0202, -0.657, 2.504), (0.0202, -0.7132, 2.41), (0.0202, -0.657, 2.317), (0.0202, -0.4969, 2.238), (0.0202, -0.2572, 2.185), (-0.08799, -0.2357, 2.636), (-0.1797, -0.4571, 2.583), (-0.241, -0.6051, 2.504), (-0.2625, -0.657, 2.41), (-0.241, -0.6051, 2.317), (-0.1797, -0.4571, 2.238), (-0.08799, -0.2357, 2.185), (-0.1797, -0.1744, 2.636), (-0.3492, -0.3439, 2.583), (-0.4624, -0.4571, 2.504), (-0.5022, -0.4969, 2.41), (-0.4624, -0.4571, 2.317), (-0.3492, -0.3439, 2.238), (-0.1797, -0.1744, 2.185), (-0.241, -0.08268, 2.636), (-0.4624, -0.1744, 2.583), (-0.6104, -0.2357, 2.504), (-0.6623, -0.2572, 2.41), (-0.6104, -0.2357, 2.317), (-0.4624, -0.1744, 2.238), (-0.241, -0.08268, 2.185)], [], [(42, 5, 1, 43), (28, 6, 2, 29), (44, 7, 3, 45), (30, 4, 0, 31), (56, 29, 2, 45), (30, 7, 11, 33), (33, 11, 15, 35), (44, 6, 10, 47), (28, 5, 9, 32), (42, 4, 8, 46), (35, 15, 19, 37), (47, 10, 14, 49), (32, 9, 13, 34), (46, 8, 12, 48), (37, 19, 23, 39), (49, 14, 18, 51), (34, 13, 17, 36), (48, 12, 16, 50), (39, 23, 27, 41), (51, 18, 22, 53), (36, 17, 21, 38), (50, 16, 20, 52), (57, 40, 25, 54), (53, 22, 26, 55), (38, 21, 25, 40), (52, 20, 24, 54), (5, 28, 29, 1), (7, 30, 31, 3), (43, 1, 29, 56), (4, 30, 33, 8), (8, 33, 35, 12), (6, 28, 32, 10), (12, 35, 37, 16), (10, 32, 34, 14), (16, 37, 39, 20), (14, 34, 36, 18), (20, 39, 41, 24), (18, 36, 38, 22), (55, 26, 40, 57), (22, 38, 40, 26), (4, 42, 43, 0), (6, 44, 45, 2), (31, 56, 45, 3), (7, 44, 47, 11), (5, 42, 46, 9), (11, 47, 49, 15), (9, 46, 48, 13), (15, 49, 51, 19), (13, 48, 50, 17), (19, 51, 53, 23), (17, 50, 52, 21), (41, 57, 54, 24), (23, 53, 55, 27), (21, 52, 54, 25), (0, 43, 56, 31), (27, 55, 57, 41), (64, 63, 70, 71), (63, 62, 69, 70), (62, 61, 68, 69), (61, 60, 67, 68), (60, 59, 66, 67), (59, 58, 65, 66), (71, 70, 77, 78), (70, 69, 76, 77), (69, 68, 75, 76), (68, 67, 74, 75), (67, 66, 73, 74), (66, 65, 72, 73), (78, 77, 85, 86), (77, 76, 84, 85), (76, 75, 83, 84), (75, 74, 82, 83), (74, 73, 81, 82), (73, 72, 80, 81), (86, 85, 92, 93), (85, 84, 91, 92), (84, 83, 90, 91), (83, 82, 89, 90), (82, 81, 88, 89), (81, 80, 87, 88), (93, 92, 99, 100), (92, 91, 98, 99), (91, 90, 97, 98), (90, 89, 96, 97), (89, 88, 95, 96), (88, 87, 94, 95), (100, 99, 107, 108), (99, 98, 106, 107), (98, 97, 105, 106), (97, 96, 104, 105), (96, 95, 103, 104), (95, 94, 102, 103), (108, 107, 114, 115), (107, 106, 113, 114), (106, 105, 112, 113), (105, 104, 111, 112), (104, 103, 110, 111), (103, 102, 109, 110), (115, 114, 121, 122), (114, 113, 120, 121), (113, 112, 119, 120), (112, 111, 118, 119), (111, 110, 117, 118), (110, 109, 116, 117), (122, 121, 128, 129), (121, 120, 127, 128), (120, 119, 126, 127), (119, 118, 125, 126), (118, 117, 124, 125), (117, 116, 123, 124), (129, 128, 135, 136), (128, 127, 134, 135), (127, 126, 133, 134), (126, 125, 132, 133), (125, 124, 131, 132), (124, 123, 130, 131), (136, 135, 142, 143), (135, 134, 141, 142), (134, 133, 140, 141), (133, 132, 139, 140), (132, 131, 138, 139), (131, 130, 137, 138), (143, 142, 149, 150), (142, 141, 148, 149), (141, 140, 147, 148), (140, 139, 146, 147), (139, 138, 145, 146), (138, 137, 144, 145), (150, 149, 156, 157), (149, 148, 155, 156), (148, 147, 154, 155), (147, 146, 153, 154), (146, 145, 152, 153), (145, 144, 151, 152), (157, 156, 163, 164), (156, 155, 162, 163), (155, 154, 161, 162), (154, 153, 160, 161), (153, 152, 159, 160), (152, 151, 158, 159), (164, 163, 170, 171), (163, 162, 169, 170), (162, 161, 168, 169), (161, 160, 167, 168), (160, 159, 166, 167), (159, 158, 165, 166), (79, 64, 71), (58, 101, 65), (79, 71, 78), (65, 101, 72), (79, 78, 86), (72, 101, 80), (79, 86, 93), (80, 101, 87), (79, 93, 100), (87, 101, 94), (79, 100, 108), (94, 101, 102), (79, 108, 115), (102, 101, 109), (79, 115, 122), (109, 101, 116), (79, 122, 129), (116, 101, 123), (79, 129, 136), (123, 101, 130), (79, 136, 143), (130, 101, 137), (79, 143, 150), (137, 101, 144), (79, 150, 157), (144, 101, 151), (79, 157, 164), (151, 101, 158), (79, 164, 171), (158, 101, 165), (79, 171, 64), (171, 170, 63, 64), (170, 169, 62, 63), (169, 168, 61, 62), (168, 167, 60, 61), (167, 166, 59, 60), (166, 165, 58, 59), (165, 101, 58)])
me_cube.use_remesh_preserve_volume = False
me_cube.use_remesh_preserve_attributes = False
me_cube.use_mirror_vertex_groups = False
me_cube.update()
me_cube_000 = bpy.data.meshes.new('Cube.000')
me_cube_000.from_pydata([(0.8845, 3.9, -0.4909), (0.8296, 2.796, -0.4901), (0.9984, 3.84, 0.55), (0.8499, 2.635, 0.7322), (0.0, 4.031, 0.6551), (1.094, 4.02, -0.09552), (0.0, 3.94, -0.4827), (1.148, 3.116, 0.8065), (0.9463, 2.678, -0.01088), (0.959, 3.204, -0.5845), (0.0, 2.516, 0.9103), (0.0, 2.816, -0.4775), (0.0, 4.013, 0.1526), (1.471, 3.208, -0.2174), (0.0, 2.841, 0.03548), (0.0, 3.19, -0.6125), (0.0, 3.226, 1.181), (0.9721, 3.611, -0.6107), (1.209, 3.585, 0.7325), (1.403, 3.596, -0.2329), (0.0, 3.539, -0.6864), (0.0, 3.657, 1.098), (0.0, 2.77, 0.03548), (1.006, 2.886, 0.771), (0.0, 3.011, -0.5481), (0.0, 2.887, 1.052), (0.8972, 3.009, -0.5394), (1.22, 2.955, -0.1188), (1.178, 3.35, 0.7695), (1.437, 3.402, -0.2251), (0.0, 3.364, -0.6494), (0.0, 3.442, 1.139), (0.9656, 3.408, -0.5976), (1.406, 3.636, 0.07116), (1.436, 3.158, 0.1114), (1.088, 4.061, 0.1076), (0.917, 2.564, 0.2424), (0.0, 4.128, 0.3393), (0.0, 2.646, 0.3462), (1.188, 2.874, 0.174), (1.421, 3.397, 0.09127), (0.8975, 2.656, -0.2423), (1.012, 4.044, -0.2907), (0.0, 4.062, -0.1453), (0.0, 2.76, -0.2088), (1.237, 3.64, -0.4367), (1.269, 3.189, -0.413), (1.091, 2.934, -0.3315), (1.253, 3.414, -0.4248), (0.4699, 2.68, -0.001166), (0.4996, 4.023, 0.6729), (0.4346, 4.005, -0.5711), (0.5542, 4.116, 0.01737), (0.6197, 3.664, 1.03), (0.4033, 2.733, -0.5678), (0.4149, 2.47, 0.9227), (0.4772, 3.18, -0.6987), (0.4847, 3.612, -0.7558), (0.5853, 3.15, 1.12), (0.4419, 2.967, -0.6362), (0.5039, 2.826, 1.026), (0.5968, 3.416, 1.14), (0.4809, 3.396, -0.7273), (0.4532, 2.504, 0.3209), (0.5506, 4.205, 0.2399), (0.5076, 4.158, -0.2642), (0.442, 2.621, -0.2728), (1.417, 3.68, 0.3856), (1.097, 4.092, 0.2971), (0.9037, 2.455, 0.4892), (0.0, 4.248, 0.5012), (0.0, 2.433, 0.66), (1.408, 3.393, 0.4202), (1.399, 3.106, 0.4549), (1.162, 2.795, 0.4713), (0.3591, 2.319, 0.6521), (0.4694, 4.29, 0.4518)], [], [(65, 42, 0, 51), (47, 41, 1, 26), (59, 24, 15, 56), (75, 69, 3, 55), (42, 5, 19, 45), (76, 50, 2, 68), (66, 49, 14, 44), (61, 28, 18, 53), (50, 4, 21, 53), (60, 58, 16, 25), (74, 23, 3, 69), (51, 0, 17, 57), (48, 32, 17, 45), (40, 29, 19, 33), (62, 30, 20, 57), (68, 2, 18, 67), (46, 47, 26, 9), (54, 11, 24, 59), (55, 60, 25, 10), (73, 7, 23, 74), (58, 7, 28, 61), (46, 9, 32, 48), (34, 13, 29, 40), (56, 15, 30, 62), (49, 8, 36, 63), (52, 64, 35, 5), (27, 39, 36, 8), (72, 40, 33, 67), (5, 35, 33, 19), (13, 34, 39, 27), (73, 34, 40, 72), (52, 5, 42, 65), (27, 8, 41, 47), (0, 42, 45, 17), (54, 66, 44, 11), (29, 48, 45, 19), (13, 27, 47, 46), (13, 46, 48, 29), (43, 65, 51, 6), (26, 59, 56, 9), (71, 75, 55, 10), (70, 4, 50, 76), (41, 8, 49, 66), (31, 61, 53, 21), (2, 50, 53, 18), (23, 7, 58, 60), (6, 51, 57, 20), (32, 62, 57, 17), (1, 54, 59, 26), (3, 23, 60, 55), (16, 58, 61, 31), (9, 56, 62, 32), (14, 49, 63, 38), (12, 37, 64, 52), (12, 52, 65, 43), (1, 41, 66, 54), (63, 36, 69, 75), (64, 76, 68, 35), (39, 74, 69, 36), (35, 68, 67, 33), (34, 73, 74, 39), (28, 72, 67, 18), (7, 73, 72, 28), (38, 63, 75, 71), (37, 70, 76, 64)])
me_cube_000.polygons.foreach_set('use_smooth', [True] * 65)
me_cube_000.materials.append(mat_material_004)
me_cube_000.materials.append(mat_beetle_black)
me_cube_000.use_remesh_preserve_volume = False
me_cube_000.use_remesh_preserve_attributes = False
me_cube_000.use_mirror_vertex_groups = False
me_cube_000.update()
me_cube_005 = bpy.data.meshes.new('Cube.005')
me_cube_005.from_pydata([(0.8845, 0.7895, -0.4909), (0.8296, -0.3143, -0.4901), (0.9984, 0.7297, 0.55), (0.8499, -0.4756, 0.7322), (0.0, 0.9203, 0.6551), (1.094, 0.9099, -0.09552), (0.0, 0.8292, -0.4827), (1.148, 0.005717, 0.8065), (0.9463, -0.4327, -0.01088), (0.959, 0.09411, -0.5845), (0.0, -0.5939, 0.9103), (0.0, -0.2943, -0.4775), (0.0, 0.9026, 0.1526), (1.471, 0.09789, -0.2174), (0.0, -0.2691, 0.03548), (0.0, 0.07923, -0.6125), (0.0, 0.1159, 1.181), (0.9721, 0.5011, -0.6107), (1.209, 0.4744, 0.7325), (1.403, 0.4861, -0.2329), (0.0, 0.429, -0.6864), (0.0, 0.547, 1.098), (0.0, -0.3402, 0.03548), (1.404, 0.5256, 0.2344), (1.409, 0.01966, 0.2873), (1.098, 0.9265, 0.2078), (0.9231, -0.5777, 0.3653), (0.0, 1.035, 0.4163), (0.0, -0.551, 0.4979), (1.339, 0.5174, 0.4805), (1.065, 0.8648, 0.3698), (0.8944, -0.5696, 0.5497), (0.0, 1.023, 0.5359), (0.0, -0.618, 0.7142), (1.31, 0.001491, 0.5477), (1.203, 0.2367, 0.8226), (1.484, 0.2932, -0.2606), (0.0, 0.252, -0.7226), (0.0, 0.3362, 1.225), (0.9712, 0.2993, -0.6662), (1.452, 0.2721, 0.2687), (1.362, 0.2578, 0.5445), (1.015, -0.2371, 0.8068), (0.0, -0.1011, -0.5961), (0.0, -0.2414, 1.102), (0.9029, -0.1038, -0.5878), (1.238, -0.165, -0.1362), (1.193, -0.2841, 0.3339), (1.125, -0.2895, 0.5713), (1.286, 0.7082, -0.188), (0.9395, 0.6512, -0.6065), (1.129, 0.6043, 0.684), (0.0, 0.6336, -0.643), (0.0, 0.7468, 0.9386), (1.289, 0.7385, 0.2292), (1.236, 0.7007, 0.4501), (0.4714, -0.3875, 0.001075), (0.4991, 0.8614, 0.628), (0.4386, 0.8448, -0.529), (0.5498, 0.9477, 0.01832), (0.6107, 0.5276, 0.9598), (0.4095, -0.338, -0.5259), (0.4203, -0.5828, 0.8603), (0.4782, 0.07722, -0.6477), (0.4851, 0.4791, -0.7008), (0.5787, 0.04973, 1.044), (0.4591, -0.6143, 0.4464), (0.5519, 1.027, 0.3194), (0.4438, -0.6455, 0.6592), (0.5347, 0.9877, 0.469), (0.6078, 0.2894, 1.076), (0.4847, 0.2779, -0.7495), (0.4484, -0.1237, -0.6407), (0.5078, -0.2689, 1.002), (0.5685, 0.7027, 0.8497), (0.4678, 0.6674, -0.6756)], [], [(59, 5, 0, 58), (46, 8, 1, 45), (72, 43, 15, 63), (68, 31, 3, 62), (50, 49, 19, 17), (69, 57, 2, 30), (61, 56, 14, 11), (70, 35, 18, 60), (74, 53, 21, 60), (73, 65, 16, 44), (48, 42, 3, 31), (75, 50, 17, 64), (36, 39, 17, 19), (40, 36, 19, 23), (71, 37, 20, 64), (55, 51, 18, 29), (56, 8, 26, 66), (59, 67, 25, 5), (46, 47, 26, 8), (41, 40, 23, 29), (49, 54, 23, 19), (66, 26, 31, 68), (67, 69, 30, 25), (47, 48, 31, 26), (54, 55, 29, 23), (35, 41, 29, 18), (65, 7, 35, 70), (13, 9, 39, 36), (24, 13, 36, 40), (63, 15, 37, 71), (34, 24, 40, 41), (7, 34, 41, 35), (13, 46, 45, 9), (61, 11, 43, 72), (62, 73, 44, 10), (34, 7, 42, 48), (13, 24, 47, 46), (24, 34, 48, 47), (0, 5, 49, 50), (57, 4, 53, 74), (58, 0, 50, 75), (30, 2, 51, 55), (5, 25, 54, 49), (25, 30, 55, 54), (12, 59, 58, 6), (45, 72, 63, 9), (33, 68, 62, 10), (32, 4, 57, 69), (1, 8, 56, 61), (38, 70, 60, 21), (51, 74, 60, 18), (42, 7, 65, 73), (52, 75, 64, 20), (39, 71, 64, 17), (14, 56, 66, 28), (12, 27, 67, 59), (28, 66, 68, 33), (27, 32, 69, 67), (16, 65, 70, 38), (9, 63, 71, 39), (1, 61, 72, 45), (3, 42, 73, 62), (2, 57, 74, 51), (6, 58, 75, 52)])
me_cube_005.polygons.foreach_set('use_smooth', [True] * 64)
me_cube_005.materials.append(mat_material_004)
me_cube_005.materials.append(mat_beetle_black)
me_cube_005.use_remesh_preserve_volume = False
me_cube_005.use_remesh_preserve_attributes = False
me_cube_005.use_mirror_vertex_groups = False
me_cube_005.update()

# ---- objects
ob_body = bpy.data.objects.new('Body', me_plane)
ob_righteye = bpy.data.objects.new('RightEye', me_sphere_001)
ob_lefteye = bpy.data.objects.new('LeftEye', me_sphere)
ob_tongue = bpy.data.objects.new('Tongue', me_cube_008)
ob_right_antenna = bpy.data.objects.new('Right Antenna', me_cube_001)
ob_left_antenna = bpy.data.objects.new('Left Antenna', me_cube)
ob_thorax = bpy.data.objects.new('Thorax', me_cube_000)
ob_abdomen = bpy.data.objects.new('Abdomen', me_cube_005)

# ---- transforms, parenting, visibility, modifiers, constraints
ob_body.location = (0.02088, -4.993, -0.02088)
ob_body.rotation_euler = (1.571, 0.0, 0.0)
ob_body.lineart.crease_threshold = 0.0
_m = ob_body.modifiers.new('Mirror', 'MIRROR')
_m.use_clip = True
_m = ob_body.modifiers.new('Subsurf', 'SUBSURF')
_m.uv_smooth = 'PRESERVE_CORNERS'
_m.quality = 2
_m.levels = 2
_m.show_only_control_edges = False
ob_righteye.location = (-1.067, -4.318, 1.288)
ob_righteye.scale = (-1.487, 1.487, 1.487)
ob_righteye.show_axis = True
ob_righteye.lineart.crease_threshold = 0.0
_m = ob_righteye.modifiers.new('Subsurf', 'SUBSURF')
_m.uv_smooth = 'PRESERVE_CORNERS'
_m.quality = 2
_m.show_only_control_edges = False
ob_lefteye.location = (1.112, -4.318, 1.288)
ob_lefteye.scale = (1.487, 1.487, 1.487)
ob_lefteye.show_axis = True
ob_lefteye.lineart.crease_threshold = 0.0
_m = ob_lefteye.modifiers.new('Subsurf', 'SUBSURF')
_m.uv_smooth = 'PRESERVE_CORNERS'
_m.quality = 2
_m.show_only_control_edges = False
ob_tongue.location = (0.0594, -4.414, -2.235)
ob_tongue.rotation_euler = (-1.571, -0.0, 0.0)
ob_tongue.lineart.crease_threshold = 0.0
_m = ob_tongue.modifiers.new('Mirror', 'MIRROR')
_m = ob_tongue.modifiers.new('Subsurf', 'SUBSURF')
_m.uv_smooth = 'PRESERVE_CORNERS'
_m.quality = 2
_m.show_only_control_edges = False
ob_right_antenna.location = (-1.584, -4.118, 3.304)
ob_right_antenna.scale = (0.4061, 0.4061, 1.231)
ob_right_antenna.lineart.crease_threshold = 0.0
ob_left_antenna.location = (1.67, -4.118, 3.304)
ob_left_antenna.scale = (0.4061, 0.4061, 1.231)
ob_left_antenna.lineart.crease_threshold = 0.0
ob_thorax.location = (0.03265, -13.44, 1.001)
ob_thorax.scale = (4.803, 4.803, 4.803)
ob_thorax.lineart.crease_threshold = 0.0
_vg = ob_thorax.vertex_groups.new(name='Bone')
_vg = ob_thorax.vertex_groups.new(name='Bone.001')
_vg = ob_thorax.vertex_groups.new(name='Bone.002')
_vg = ob_thorax.vertex_groups.new(name='Bone.003')
_vg = ob_thorax.vertex_groups.new(name='Bone.004')
_vg = ob_thorax.vertex_groups.new(name='Bone.005')
_vg = ob_thorax.vertex_groups.new(name='Bone.005_L')
_vg = ob_thorax.vertex_groups.new(name='Bone.005_L.001')
_vg = ob_thorax.vertex_groups.new(name='Bone.005_L.002')
_vg = ob_thorax.vertex_groups.new(name='Bone.005_R')
_vg = ob_thorax.vertex_groups.new(name='Bone.005_R.001')
_vg = ob_thorax.vertex_groups.new(name='Bone.005_R.002')
_vg = ob_thorax.vertex_groups.new(name='Bone.003_L')
_vg = ob_thorax.vertex_groups.new(name='Bone.003_L.001')
_vg = ob_thorax.vertex_groups.new(name='Bone.003_L.002')
_vg = ob_thorax.vertex_groups.new(name='Bone.003_R')
_vg = ob_thorax.vertex_groups.new(name='Bone.003_R.001')
_vg = ob_thorax.vertex_groups.new(name='Bone.003_R.002')
_vg = ob_thorax.vertex_groups.new(name='Bone.002_L')
_vg = ob_thorax.vertex_groups.new(name='Bone.002_L.001')
_vg = ob_thorax.vertex_groups.new(name='Bone.002_L.002')
_vg = ob_thorax.vertex_groups.new(name='Bone.002_L.003')
_vg = ob_thorax.vertex_groups.new(name='Bone.002_R')
_vg = ob_thorax.vertex_groups.new(name='Bone.002_R.001')
_vg = ob_thorax.vertex_groups.new(name='Bone.002_R.002')
_vg = ob_thorax.vertex_groups.new(name='Bone.002_R.003')
_vg = ob_thorax.vertex_groups.new(name='Bone.001_L')
_vg = ob_thorax.vertex_groups.new(name='Bone.001_L.001')
_vg = ob_thorax.vertex_groups.new(name='Bone.001_L.002')
_vg = ob_thorax.vertex_groups.new(name='Bone.001_L.003')
_vg = ob_thorax.vertex_groups.new(name='Bone.001_L.004')
_vg = ob_thorax.vertex_groups.new(name='Bone.001_R')
_vg = ob_thorax.vertex_groups.new(name='Bone.001_R.001')
_vg = ob_thorax.vertex_groups.new(name='Bone.001_R.002')
_vg = ob_thorax.vertex_groups.new(name='Bone.001_R.003')
_vg = ob_thorax.vertex_groups.new(name='Bone.001_R.004')
_m = ob_thorax.modifiers.new('Mirror', 'MIRROR')
_m.use_clip = True
_m.merge_threshold = 0.113
ob_abdomen.location = (0.03265, 10.63, 1.811)
ob_abdomen.scale = (6.129, 10.66, 6.772)
ob_abdomen.lineart.crease_threshold = 0.0
_vg = ob_abdomen.vertex_groups.new(name='Bone')
_vg = ob_abdomen.vertex_groups.new(name='Bone.001')
_vg = ob_abdomen.vertex_groups.new(name='Bone.002')
_vg = ob_abdomen.vertex_groups.new(name='Bone.003')
_vg = ob_abdomen.vertex_groups.new(name='Bone.004')
_vg = ob_abdomen.vertex_groups.new(name='Bone.005')
_vg = ob_abdomen.vertex_groups.new(name='Bone.005_L')
_vg = ob_abdomen.vertex_groups.new(name='Bone.005_L.001')
_vg = ob_abdomen.vertex_groups.new(name='Bone.005_L.002')
_vg = ob_abdomen.vertex_groups.new(name='Bone.005_R')
_vg = ob_abdomen.vertex_groups.new(name='Bone.005_R.001')
_vg = ob_abdomen.vertex_groups.new(name='Bone.005_R.002')
_vg = ob_abdomen.vertex_groups.new(name='Bone.003_L')
_vg = ob_abdomen.vertex_groups.new(name='Bone.003_L.001')
_vg = ob_abdomen.vertex_groups.new(name='Bone.003_L.002')
_vg = ob_abdomen.vertex_groups.new(name='Bone.003_R')
_vg = ob_abdomen.vertex_groups.new(name='Bone.003_R.001')
_vg = ob_abdomen.vertex_groups.new(name='Bone.003_R.002')
_vg = ob_abdomen.vertex_groups.new(name='Bone.002_L')
_vg = ob_abdomen.vertex_groups.new(name='Bone.002_L.001')
_vg = ob_abdomen.vertex_groups.new(name='Bone.002_L.002')
_vg = ob_abdomen.vertex_groups.new(name='Bone.002_L.003')
_vg = ob_abdomen.vertex_groups.new(name='Bone.002_R')
_vg = ob_abdomen.vertex_groups.new(name='Bone.002_R.001')
_vg = ob_abdomen.vertex_groups.new(name='Bone.002_R.002')
_vg = ob_abdomen.vertex_groups.new(name='Bone.002_R.003')
_vg = ob_abdomen.vertex_groups.new(name='Bone.001_L')
_vg = ob_abdomen.vertex_groups.new(name='Bone.001_L.001')
_vg = ob_abdomen.vertex_groups.new(name='Bone.001_L.002')
_vg = ob_abdomen.vertex_groups.new(name='Bone.001_L.003')
_vg = ob_abdomen.vertex_groups.new(name='Bone.001_L.004')
_vg = ob_abdomen.vertex_groups.new(name='Bone.001_R')
_vg = ob_abdomen.vertex_groups.new(name='Bone.001_R.001')
_vg = ob_abdomen.vertex_groups.new(name='Bone.001_R.002')
_vg = ob_abdomen.vertex_groups.new(name='Bone.001_R.003')
_vg = ob_abdomen.vertex_groups.new(name='Bone.001_R.004')
_m = ob_abdomen.modifiers.new('Mirror', 'MIRROR')
_m.use_clip = True
_m.merge_threshold = 0.113

# ---- collection membership
col_collection_1.objects.link(ob_body)
col_collection_2.objects.link(ob_righteye)
col_collection_2.objects.link(ob_lefteye)
col_collection_3.objects.link(ob_tongue)
col_collection_4.objects.link(ob_right_antenna)
col_collection_4.objects.link(ob_left_antenna)
col_collection_11.objects.link(ob_thorax)
col_collection_14.objects.link(ob_abdomen)

# ---- scene / render settings (as saved in the file)
scene.frame_start = 1; scene.frame_end = 250; scene.frame_set(1)
scene.render.engine = 'BLENDER_EEVEE_NEXT'
scene.render.image_settings.color_mode = 'RGB'
scene.render.image_settings.compression = 90
scene.render.resolution_percentage = 50
scene.render.dither_intensity = 0.0
scene.cycles.use_denoising = False
scene.cycles.samples = 10
scene.cycles.sampling_pattern = 'TABULATED_SOBOL'
scene.cycles.light_sampling_threshold = 0.0
scene.cycles.use_adaptive_sampling = False
scene.cycles.use_light_tree = False
scene.cycles.blur_glossy = 0.0
scene.cycles.volume_bounces = 1
scene.cycles.pixel_filter_type = 'GAUSSIAN'
scene.cycles.sample_clamp_indirect = 0.0
scene.view_settings.view_transform = 'Standard'
bpy.context.view_layer.update()

# ---- added for rendering (the .blend has no active camera and no usable light): camera, sun
cam_auto = bpy.data.cameras.new('AutoCamera')
cam_auto.lens = 50.0
cam_auto.sensor_width = 36.0
cam_auto.clip_end = 1000.0
ob_auto_camera = bpy.data.objects.new('AutoCamera', cam_auto)
scene.collection.objects.link(ob_auto_camera)
ob_auto_camera.location = (47.6172, -49.991, 41.3989)
ob_auto_camera.rotation_euler = (1.09748, -7.21219e-08, 0.694738)
scene.camera = ob_auto_camera
light_auto_sun = bpy.data.lights.new('AutoSun', 'SUN')
light_auto_sun.energy = 3.0
light_auto_sun.angle = 0.0523599
ob_auto_sun = bpy.data.objects.new('AutoSun', light_auto_sun)
scene.collection.objects.link(ob_auto_sun)
ob_auto_sun.rotation_euler = (0.872665, 0.174533, 0.523599)
bpy.context.view_layer.update()

